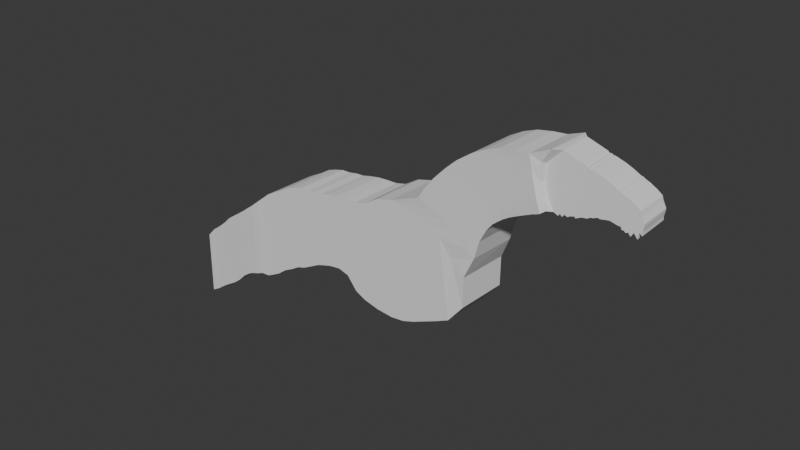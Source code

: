 # Source: dragon_v1.blend  (saved by Blender 4.2.66; exported with 4.5.12 LTS)
import bpy
from mathutils import Matrix  # noqa: F401  (used for matrix-valued properties, if any)

bpy.ops.wm.read_factory_settings(use_empty=True)
scene = bpy.context.scene
scene.name = 'Scene'

# ---- collections
col_collection = bpy.data.collections.new('Collection'); scene.collection.children.link(col_collection)

# ---- world
world_world = bpy.data.worlds.new('World'); scene.world = world_world
world_world.use_nodes = True; world_world.node_tree.nodes.clear()
_N = world_world.node_tree.nodes; _L = world_world.node_tree.links
n0 = _N.new('ShaderNodeOutputWorld'); n0.name = 'World Output'; n0.location = (300, 300)
n1 = _N.new('ShaderNodeBackground'); n1.name = 'Background'; n1.location = (10, 300)
n1.inputs[0].default_value = (0.05088, 0.05088, 0.05088, 1.0)
_L.new(n1.outputs[0], n0.inputs[0])
n0.is_active_output = True
world_world.color = (0.05088, 0.05088, 0.05088)
world_world.sun_shadow_jitter_overblur = 0.0

# ---- meshes
me_cube_003 = bpy.data.meshes.new('Cube.003')
me_cube_003.from_pydata([(-0.9809, -0.6105, -1.284), (-0.9929, -0.6093, -0.1465), (-0.9734, 0.5472, -1.284), (-0.9816, 0.5486, -0.1508), (0.6067, -0.7528, -0.5576), (0.3336, -0.7675, 2.91), (0.6608, 0.7428, -0.4658), (0.3873, 0.8004, 2.992), (-0.1366, 0.5806, -0.7391), (-0.2575, 0.5798, 1.803), (-0.1422, -0.577, -0.75), (-0.2682, -0.578, 1.803), (-0.5501, 0.5641, -1.008), (-0.6495, -0.5943, 0.8717), (-0.6386, 0.5635, 0.8695), (-0.5566, -0.5936, -1.013), (-1.033, -0.6119, -0.8392), (-1.023, 0.5459, -0.8412), (0.6843, 0.78, 1.222), (0.6287, -0.7797, 1.135), (-0.1131, -0.5744, 0.2295), (-0.1049, 0.5834, 0.2349), (-0.4704, 0.5687, -0.03842), (-0.4792, -0.5891, -0.0401), (-0.4001, 0.5738, 1.509), (-0.347, -0.5851, -0.7807), (-0.3409, 0.5726, -0.7724), (-0.411, -0.584, 1.51), (-0.2961, -0.5817, 0.09469), (-0.2877, 0.576, 0.09825), (-1.0, -0.61, -0.4145), (-0.9898, 0.5479, -0.4176), (0.6061, 0.7887, 2.263), (0.55, -0.7792, 2.176), (-0.1906, -0.5762, 1.016), (-0.1812, 0.5816, 1.019), (-0.5545, 0.5661, 0.4155), (-0.5644, -0.5917, 0.4158), (-0.3536, -0.5829, 0.8022), (-0.3439, 0.5749, 0.8035), (-0.7576, 0.5551, -1.574), (-0.801, -0.6008, 0.5051), (-0.7899, 0.5571, 0.5018), (-0.7646, -0.6026, -1.577), (-0.7468, 0.5574, -0.39), (-0.7559, -0.6004, -0.3898), (-0.7684, 0.5572, 0.05595), (-0.7785, -0.6006, 0.05766), (-0.7142, 0.5603, 0.6857), (-0.6893, -0.5995, -1.397), (-0.6086, 0.563, -0.2142), (-0.6614, 0.5617, 0.2357), (-0.6826, 0.5582, -1.393), (-0.7253, -0.5975, 0.6884), (-0.6176, -0.5947, -0.2149), (-0.6714, -0.5961, 0.2367), (-0.9178, 0.5492, -1.318), (-0.8768, -0.6041, 0.2719), (-0.8942, -0.6061, -0.6145), (-0.8855, -0.6051, -0.1713), (-0.8656, 0.5538, 0.2681), (-0.9251, -0.6085, -1.32), (-0.885, 0.5516, -0.6156), (-0.8753, 0.5527, -0.1737), (-0.9612, 0.5472, -1.492), (-0.9147, -0.6057, 0.1553), (-0.9634, -0.609, -0.7268), (-0.939, -0.6074, -0.2857), (-0.9034, 0.5521, 0.1513), (-0.9685, -0.6105, -1.493), (-0.9541, 0.5488, -0.7284), (-0.9288, 0.5504, -0.2886), (-0.7288, 0.5566, -1.348), (-0.7638, -0.5992, 0.5951), (-0.6879, -0.5976, -0.3039), (-0.7259, -0.5984, 0.1456), (-0.7527, 0.5586, 0.5922), (-0.7356, -0.6011, -1.352), (-0.6789, 0.5601, -0.3036), (-0.7158, 0.5594, 0.1443), (-0.8277, 0.5554, 0.385), (-0.8329, -0.605, -1.343), (-0.8159, 0.5545, -0.5028), (-0.8218, 0.555, -0.05889), (-0.8258, 0.5527, -1.341), (-0.8389, -0.6024, 0.3885), (-0.8251, -0.6033, -0.5021), (-0.832, -0.6028, -0.05681), (-0.8731, 0.5503, -1.69), (-0.8579, -0.6033, 0.3302), (-0.8597, -0.6047, -0.5583), (-0.8588, -0.604, -0.114), (-0.8467, 0.5546, 0.3266), (-0.8803, -0.6074, -1.692), (-0.8505, 0.5531, -0.5592), (-0.8486, 0.5538, -0.1163), (-0.684, 0.5616, 0.7871), (-0.6217, -0.5962, -1.088), (-0.5474, 0.5656, -0.1167), (-0.6157, 0.5636, 0.3352), (-0.6151, 0.5614, -1.083), (-0.695, -0.5962, 0.7896), (-0.5562, -0.5922, -0.1179), (-0.6256, -0.5942, 0.3358), (-0.6185, 0.5609, -1.242), (-0.7102, -0.5969, 0.739), (-0.5869, -0.5935, -0.1664), (-0.6485, -0.5952, 0.2863), (-0.6991, 0.561, 0.7364), (-0.6252, -0.5967, -1.247), (-0.578, 0.5643, -0.1655), (-0.6386, 0.5626, 0.2855), (-0.6566, 0.5595, -1.268), (-0.7177, -0.5972, 0.7137), (-0.6022, -0.5941, -0.1907), (-0.66, -0.5957, 0.2615), (-0.7067, 0.5606, 0.711), (-0.6633, -0.5981, -1.272), (-0.5933, 0.5637, -0.1898), (-0.65, 0.5621, 0.2606), (0.02888, 0.5919, 2.399), (0.322, -0.559, -0.8196), (0.3267, 0.5986, -0.8032), (0.01851, -0.5659, 2.397), (0.3457, -0.556, 0.5615), (0.3532, 0.6017, 0.5707), (0.2474, -0.5582, 1.645), (0.2564, 0.5996, 1.651), (0.08551, 0.5892, -0.7602), (-0.1248, -0.572, 2.1), (0.1163, -0.5652, 0.3955), (0.02839, -0.5672, 1.331), (-0.1143, 0.5859, 2.101), (0.08034, -0.5684, -0.7739), (0.1242, 0.5925, 0.4028), (0.03758, 0.5906, 1.335), (-1.008, 0.5462, -1.013), (0.6786, 0.7701, 0.2623), (0.6244, -0.7587, 0.1691), (-0.1323, -0.5763, -0.5514), (-0.1254, 0.5814, -0.5432), (-0.4998, 0.5664, -0.7655), (-0.5074, -0.5913, -0.7691), (-1.016, -0.6115, -1.012), (-0.3306, 0.5731, -0.6845), (-0.3379, -0.5846, -0.6904), (-0.7586, -0.6017, -1.155), (-0.7506, 0.556, -1.154), (-0.6537, -0.5974, -1.008), (-0.6459, 0.5604, -1.006), (-0.8897, 0.5505, -1.23), (-0.8979, -0.6072, -1.23), (-0.9532, 0.5481, -1.2), (-0.9615, -0.6097, -1.2), (-0.6934, 0.5584, -1.068), (-0.7013, -0.5993, -1.07), (-0.8188, -0.6041, -1.2), (-0.8107, 0.5536, -1.199), (-0.8593, 0.5517, -1.223), (-0.8675, -0.606, -1.224), (-0.5785, -0.5942, -0.8452), (-0.5707, 0.5635, -0.8422), (-0.5965, 0.5624, -0.9369), (-0.6042, -0.5953, -0.9397), (-0.6145, 0.5616, -0.9714), (-0.6223, -0.5961, -0.974), (0.3555, 0.6003, -0.4245), (0.3494, -0.5574, -0.4373), (0.101, 0.5902, -0.5134), (0.0945, -0.5675, -0.5239), (-0.4252, 0.5693, -0.7928), (-0.5393, -0.5895, 1.198), (-0.389, -0.5855, 0.02629), (-0.5284, 0.5683, 1.197), (-0.4315, -0.5884, -0.7997), (-0.3804, 0.5723, 0.02889), (-0.4508, 0.5704, 0.6066), (-0.4605, -0.5874, 0.6061), (-0.4165, 0.5697, -0.7256), (-0.4239, -0.588, -0.7303), (0.1721, 0.5979, 2.697), (0.4913, -0.5524, -0.7946), (0.5823, 0.6109, 0.7386), (0.4751, 0.6086, 1.967), (0.4956, 0.6052, -0.7755), (0.1619, -0.5599, 2.694), (0.5751, -0.5468, 0.7275), (0.4664, -0.5491, 1.96), (0.5462, -0.5495, -0.3089), (0.552, 0.6081, -0.2938), (0.2437, 0.6009, 2.846), (0.5717, -0.549, -0.6006), (0.6968, 0.6155, 0.8225), (0.5845, 0.6131, 2.125), (0.6502, 0.6121, -0.2285), (0.5757, 0.6086, -0.5802), (0.2335, -0.5569, 2.842), (0.6897, -0.5422, 0.8105), (0.5759, -0.5446, 2.117), (0.6446, -0.5456, -0.2447), (0.4286, 0.6025, -0.8223), (0.09018, -0.5629, 2.545), (0.4604, -0.5514, 0.6445), (0.3569, -0.5537, 1.803), (0.4478, -0.5535, -0.3731), (0.1005, 0.5949, 2.548), (0.4241, -0.5551, -0.84), (0.4678, 0.6063, 0.6546), (0.3658, 0.6041, 1.809), (0.4537, 0.6042, -0.3592), (0.1363, 0.5964, 2.622), (0.4534, -0.5537, -0.673), (0.525, 0.6086, 0.6966), (0.4205, 0.6064, 1.888), (0.5028, 0.6062, -0.3265), (0.4577, 0.6039, -0.6546), (0.126, -0.5614, 2.62), (0.5177, -0.5491, 0.686), (0.4117, -0.5514, 1.881), (0.497, -0.5515, -0.341), (0.3747, 0.6006, -0.6849), (0.05435, -0.5644, 2.471), (0.403, -0.5537, 0.603), (0.3022, -0.5559, 1.724), (0.3986, -0.5554, -0.4052), (0.06468, 0.5934, 2.473), (0.3701, -0.557, -0.702), (0.4105, 0.604, 0.6127), (0.3111, 0.6019, 1.73), (0.4046, 0.6022, -0.3919), (-0.04272, 0.5889, 2.25), (0.2154, -0.5631, -0.7599), (0.2387, 0.5971, 0.4867), (0.147, 0.5951, 1.493), (0.2203, 0.5945, -0.7449), (-0.05316, -0.569, 2.248), (0.231, -0.5606, 0.4785), (0.1379, -0.5627, 1.488), (0.2219, -0.5624, -0.4806), (0.2283, 0.5953, -0.469), (-0.006919, 0.5904, 2.324), (0.2679, -0.5611, -0.7588), (0.296, 0.5994, 0.5287), (0.2017, 0.5974, 1.572), (0.2919, 0.5978, -0.4468), (0.2728, 0.5966, -0.7431), (-0.01733, -0.5674, 2.323), (0.2883, -0.5583, 0.52), (0.1927, -0.5604, 1.567), (0.2857, -0.5599, -0.459), (0.1381, 0.5912, -0.8102), (-0.089, -0.5705, 2.174), (0.1737, -0.5629, 0.437), (0.08315, -0.5649, 1.41), (0.1582, -0.5649, -0.5023), (-0.07852, 0.5874, 2.175), (0.133, -0.5664, -0.8245), (0.1814, 0.5948, 0.4448), (0.09227, 0.5928, 1.414), (0.1646, 0.5927, -0.4912), (0.2465, 0.5955, -0.744), (-0.03525, -0.5682, 2.286), (0.2597, -0.5594, 0.4992), (0.1653, -0.5615, 1.527), (0.2538, -0.5612, -0.4698), (-0.02482, 0.5896, 2.287), (0.2417, -0.5621, -0.7594), (0.2673, 0.5983, 0.5077), (0.1743, 0.5962, 1.533), (0.2601, 0.5965, -0.4579), (-0.06062, 0.5881, 2.213), (0.1852, -0.5643, -0.7445), (0.2101, 0.596, 0.4658), (0.1196, 0.594, 1.454), (0.1964, 0.594, -0.4801), (0.1902, 0.5934, -0.7298), (-0.07108, -0.5697, 2.211), (0.2023, -0.5617, 0.4577), (0.1105, -0.5638, 1.449), (0.1901, -0.5637, -0.4915), (0.1894, 0.5932, -0.8368), (-0.08004, -0.5701, 2.193), (0.188, -0.5623, 0.4474), (0.09684, -0.5644, 1.429), (0.1741, -0.5643, -0.4969), (-0.06957, 0.5877, 2.194), (0.1844, -0.5645, -0.8513), (0.1957, 0.5954, 0.4553), (0.1059, 0.5934, 1.434), (0.1805, 0.5934, -0.4857), (-0.02808, 0.5848, -0.7902), (-0.1965, -0.575, 1.952), (0.001633, -0.5698, 0.3125), (-0.08111, -0.5717, 1.174), (-0.1859, 0.5828, 1.952), (-0.03348, -0.5729, -0.8025), (0.009632, 0.5879, 0.3189), (-0.07181, 0.5861, 1.177), (-0.01222, 0.5858, -0.5283), (-0.01892, -0.5719, -0.5377), (-0.1206, 0.5855, 2.022), (0.05423, -0.5694, -0.7727), (0.09643, 0.5914, 0.3561), (0.01241, 0.5895, 1.251), (0.07393, 0.5892, -0.5256), (0.05951, 0.5882, -0.7597), (-0.1311, -0.5723, 2.021), (0.08851, -0.5663, 0.3492), (0.003172, -0.5683, 1.247), (0.06732, -0.5685, -0.5356), (-0.05601, 0.5837, -0.7646), (-0.206, -0.5755, 1.877), (-0.02938, -0.5711, 0.271), (-0.1095, -0.5729, 1.095), (-0.0493, -0.5731, -0.5445), (-0.1954, 0.5823, 1.878), (-0.06153, -0.5739, -0.7763), (-0.02131, 0.5867, 0.2769), (-0.1002, 0.5849, 1.098), (-0.04251, 0.5846, -0.5358), (-0.08922, 0.5825, -0.7203), (-0.23, -0.5764, 1.872), (-0.06413, -0.5724, 0.2817), (-0.143, -0.5742, 1.087), (-0.08373, -0.5744, -0.5165), (-0.2194, 0.5814, 1.872), (-0.09479, -0.5752, -0.7316), (-0.05602, 0.5853, 0.2874), (-0.1336, 0.5835, 1.09), (-0.07689, 0.5833, -0.508), (-0.3288, 0.5768, 1.656), (-0.2339, -0.5808, -0.7044), (-0.1963, 0.5797, 0.1666), (-0.228, 0.5768, -0.6948), (-0.3396, -0.581, 1.656), (-0.2046, -0.5781, 0.1621), (-0.2721, -0.5795, 0.9093), (-0.2626, 0.5782, 0.9112), (-0.2351, -0.5805, -0.6209), (-0.228, 0.5772, -0.6138), (-0.2542, 0.5754, -0.7604), (-0.3753, -0.5825, 1.583), (-0.2504, -0.5799, 0.1284), (-0.3128, -0.5812, 0.8558), (-0.2865, -0.5825, -0.6556), (-0.3645, 0.5753, 1.582), (-0.2601, -0.5822, -0.7694), (-0.242, 0.5779, 0.1324), (-0.3032, 0.5766, 0.8573), (-0.2793, 0.5752, -0.6491), (5.027, 0.8015, -7.533), (4.578, 0.8062, -1.038), (4.943, -1.023, -7.567), (4.494, -1.018, -1.072), (4.734, 0.8091, -8.026), (4.237, 0.814, -0.673), (4.65, -1.015, -8.06), (4.154, -1.01, -0.7071), (4.408, 0.8172, -8.389), (3.903, 0.822, -0.639), (4.324, -1.007, -8.423), (3.819, -1.002, -0.6731), (4.123, 0.8242, -8.504), (3.618, 0.8291, -0.8357), (4.039, -1.0, -8.538), (3.534, -0.9919, -0.8697), (3.859, 0.8305, -8.414), (3.377, 0.8354, -1.342), (3.775, -0.9938, -8.448), (3.294, -0.9856, -1.376), (3.58, 0.837, -8.243), (3.133, 0.8418, -1.928), (3.497, -0.9873, -8.277), (3.049, -0.9792, -1.962), (3.29, 0.8438, -8.067), (2.913, 0.8477, -2.6), (3.206, -0.9805, -8.101), (2.829, -0.9733, -2.634), (3.018, 0.8502, -7.868), (2.75, 0.8094, -3.873), (2.922, -0.9705, -7.866), (2.664, -0.9631, -3.89), (2.66, 0.8013, -6.942), (2.533, 0.8216, -5.006), (2.574, -0.9243, -6.937), (2.449, -0.9335, -5.054), (5.213, 0.7966, -7.021), (4.808, 0.8007, -1.046), (5.129, -1.028, -7.055), (4.724, -1.024, -1.08), (5.362, 0.792, -6.019), (5.023, 0.7953, -0.8955), (5.278, -1.032, -6.054), (4.939, -1.029, -0.9296), (5.561, 0.7869, -5.649), (5.252, 0.7897, -0.7718), (5.478, -1.037, -5.683), (5.168, -1.035, -0.8059), (5.801, 0.781, -5.569), (5.482, 0.7841, -0.7375), (5.717, -1.043, -5.603), (5.398, -1.04, -0.7716), (5.982, 0.7767, -5.603), (5.649, 0.7801, -0.7412), (5.898, -1.048, -5.637), (5.565, -1.044, -0.7753), (6.14, 0.773, -5.652), (5.822, 0.7759, -0.6367), (6.056, -1.051, -5.686), (5.738, -1.048, -0.6708), (6.335, 0.7684, -5.822), (5.995, 0.7717, -0.6119), (6.251, -1.056, -5.856), (5.911, -1.053, -0.6461), (6.55, 0.7634, -6.008), (6.178, 0.7671, -0.4918), (6.466, -1.061, -6.042), (6.094, -1.057, -0.526), (6.727, 0.7592, -6.046), (6.374, 0.7625, -0.5045), (6.643, -1.065, -6.08), (6.29, -1.062, -0.5386), (6.929, 0.7546, -6.266), (6.561, 0.758, -0.5637), (6.845, -1.07, -6.3), (6.477, -1.066, -0.5978), (7.144, 0.7495, -6.449), (6.794, 0.7526, -0.8267), (7.061, -1.075, -6.483), (6.71, -1.072, -0.8608), (4.04, -0.9935, -8.538), (3.776, -0.9872, -8.448), (3.497, -0.9807, -8.277), (3.207, -0.9739, -8.101), (3.143, -0.8022, -0.2981), (3.237, 0.8707, -0.2826), (2.846, -0.8127, -1.008), (2.933, 0.8603, -0.9968), (2.637, -0.8194, -1.555), (2.734, 0.8534, -1.537), (2.462, -0.8309, -2.172), (2.556, 0.8468, -2.162), (2.251, -0.784, -3.154), (2.348, 0.8436, -3.132), (2.13, -0.7713, -3.71), (2.23, 0.8179, -3.695), (7.259, -1.079, -6.787), (7.343, 0.745, -6.753), (6.981, 0.7481, -0.988), (6.898, -1.076, -1.022), (7.426, -1.083, -6.938), (7.509, 0.7412, -6.904), (7.154, 0.7444, -1.146), (7.07, -1.08, -1.18), (7.599, -1.087, -7.062), (7.674, 0.7441, -7.033), (7.334, 0.7469, -1.444), (7.259, -1.084, -1.472), (7.754, -1.086, -6.957), (7.842, 0.7517, -6.92), (7.515, 0.7546, -1.746), (7.426, -1.083, -1.783), (7.926, -1.091, -7.055), (8.015, 0.7474, -7.018), (7.717, 0.7499, -2.083), (7.629, -1.088, -2.12), (2.944, -0.798, 0.3326), (3.039, 0.8748, 0.3481), (2.654, -0.8087, -0.3374), (2.742, 0.8643, -0.3263), (2.445, -0.8155, -0.8846), (2.543, 0.8573, -0.867), (2.27, -0.827, -1.502), (2.365, 0.8508, -1.492), (2.056, -0.7801, -2.327), (2.153, 0.8475, -2.305), (1.966, -0.7684, -2.643), (2.066, 0.8208, -2.628), (2.713, -0.7931, 0.9676), (2.807, 0.8798, 0.9831), (2.436, -0.8042, 0.3734), (2.524, 0.8688, 0.3845), (2.227, -0.8109, -0.1739), (2.325, 0.8618, -0.1562), (2.053, -0.8225, -0.7911), (2.147, 0.8553, -0.7807), (1.865, -0.7764, -1.525), (1.962, 0.8513, -1.503), (1.778, -0.7646, -1.895), (1.878, 0.8246, -1.879), (2.543, -0.7894, 1.341), (2.637, 0.8835, 1.356), (2.276, -0.8008, 0.7803), (2.364, 0.8723, 0.7914), (2.067, -0.8075, 0.233), (2.164, 0.8653, 0.2507), (1.892, -0.819, -0.3842), (1.986, 0.8587, -0.3739), (1.719, -0.7733, -1.09), (1.817, 0.8544, -1.067), (1.627, -0.7614, -1.48), (1.726, 0.8278, -1.465), (2.406, -0.7864, 1.639), (2.5, 0.8864, 1.654), (2.164, -0.7984, 1.077), (2.252, 0.8746, 1.088), (1.955, -0.8051, 0.5297), (2.053, 0.8677, 0.5474), (1.78, -0.8166, -0.08754), (1.875, 0.8611, -0.07721), (1.608, -0.7709, -0.793), (1.705, 0.8567, -0.7707), (1.51, -0.7588, -1.295), (1.61, 0.8304, -1.279), (2.281, -0.7837, 1.877), (2.375, 0.8892, 1.892), (2.05, -0.7959, 1.323), (2.138, 0.8771, 1.334), (1.841, -0.8026, 0.7753), (1.939, 0.8702, 0.793), (1.666, -0.8142, 0.1581), (1.761, 0.8636, 0.1685), (1.494, -0.7684, -0.5473), (1.591, 0.8592, -0.525), (1.394, -0.7562, -1.116), (1.493, 0.833, -1.1), (2.15, -0.7808, 2.12), (2.245, 0.8921, 2.135), (1.9, -0.7924, 1.479), (1.988, 0.8806, 1.49), (1.704, -0.7995, 0.8956), (1.802, 0.8733, 0.9133), (1.534, -0.8111, 0.2629), (1.628, 0.8667, 0.2732), (1.361, -0.7654, -0.4426), (1.458, 0.8623, -0.4203), (1.262, -0.7532, -0.9722), (1.362, 0.836, -0.9569), (1.968, -0.7756, 2.372), (2.063, 0.8972, 2.387), (1.76, -0.7884, 1.815), (1.848, 0.8846, 1.826), (1.559, -0.7953, 1.227), (1.657, 0.8775, 1.245), (1.382, -0.7925, 0.5812), (1.481, 0.8709, 0.5944), (1.219, -0.7612, -0.2084), (1.317, 0.8665, -0.1861), (1.123, -0.7489, -0.8635), (1.222, 0.8402, -0.8482), (1.819, -0.7713, 2.574), (1.914, 0.9015, 2.59), (1.611, -0.7841, 2.017), (1.699, 0.8889, 2.029), (1.41, -0.791, 1.43), (1.508, 0.8818, 1.448), (1.233, -0.7882, 0.7841), (1.332, 0.8752, 0.7973), (1.079, -0.7571, -0.01851), (1.177, 0.8706, 0.003733), (0.9859, -0.7448, -0.7666), (1.086, 0.8444, -0.7513), (1.538, -0.7638, 2.833), (1.632, 0.9091, 2.849), (1.388, -0.778, 2.293), (1.475, 0.895, 2.304), (1.228, -0.7858, 1.613), (1.326, 0.887, 1.63), (1.091, -0.7839, 0.9329), (1.189, 0.8795, 0.946), (0.9435, -0.7529, 0.07301), (1.041, 0.8748, 0.09525), (0.871, -0.7411, -0.693), (0.9707, 0.8481, -0.6777), (1.248, -0.756, 2.963), (1.342, 0.9169, 2.979), (1.187, -0.7724, 2.468), (1.275, 0.9007, 2.479), (1.077, -0.7813, 1.781), (1.175, 0.8914, 1.798), (0.9771, -0.7803, 1.043), (1.075, 0.8831, 1.056), (0.858, -0.75, 0.1793), (0.9555, 0.8777, 0.2016), (0.7838, -0.7381, -0.6333), (0.8835, 0.8511, -0.618), (0.9431, -0.7471, 2.916), (1.037, 0.9257, 2.931), (0.9043, -0.7641, 2.505), (0.9922, 0.9089, 2.516), (0.8356, -0.7741, 1.795), (0.9332, 0.8987, 1.812), (0.769, -0.7738, 1.022), (0.8673, 0.8896, 1.036), (0.7275, -0.7453, 0.1739), (0.825, 0.8823, 0.1961), (0.7086, -0.7348, -0.6139), (0.8083, 0.8543, -0.5986), (0.6719, -0.7486, 2.791), (0.763, 0.9244, 2.805), (0.6671, -0.769, 1.896), (0.7647, 0.9037, 1.913), (0.6684, -0.7704, 1.112), (0.7667, 0.893, 1.125), (0.6573, -0.7427, 0.2732), (0.7548, 0.885, 0.2955), (0.6421, -0.7322, -0.5699), (0.7417, 0.8569, -0.5546), (8.094, -1.11, -7.122), (8.183, 0.7275, -7.084), (7.886, 0.7303, -2.323), (7.797, -1.108, -2.36), (8.205, -1.124, -7.211), (8.294, 0.7136, -7.174), (8.018, 0.7154, -2.528), (7.93, -1.123, -2.566), (8.39, -1.146, -7.457), (8.479, 0.6918, -7.419), (8.208, 0.6934, -2.793), (8.119, -1.145, -2.83), (8.603, -1.171, -7.893), (8.692, 0.667, -7.856), (8.407, 0.669, -3.054), (8.318, -1.169, -3.092), (8.794, -1.194, -8.18), (8.882, 0.6438, -8.143), (8.591, 0.6461, -3.302), (8.502, -1.192, -3.339), (8.972, -1.216, -8.379), (9.061, 0.6219, -8.342), (8.752, 0.6254, -3.634), (8.663, -1.213, -3.671), (9.138, -1.235, -8.57), (9.227, 0.6029, -8.533), (8.93, 0.606, -3.945), (8.842, -1.232, -3.982), (9.281, -1.252, -8.762), (9.37, 0.5858, -8.725), (9.069, 0.5892, -4.155), (8.98, -1.249, -4.193), (9.417, -1.268, -8.959), (9.506, 0.57, -8.922), (9.204, 0.5734, -4.342), (9.115, -1.265, -4.38), (9.522, -1.273, -9.067), (9.611, 0.5645, -9.03), (9.318, 0.5677, -4.591), (9.23, -1.27, -4.628), (9.631, -1.286, -9.177), (9.72, 0.5518, -9.14), (9.431, 0.5551, -4.836), (9.342, -1.283, -4.873)], [], [(30, 1, 3, 31), (193, 190, 7, 32), (32, 7, 5, 33), (67, 65, 1, 30), (195, 6, 4, 191), (68, 3, 1, 65), (325, 9, 11, 321), (333, 8, 10, 331), (323, 321, 11, 34), (337, 330, 9, 35), (99, 96, 14, 36), (100, 12, 15, 97), (173, 14, 13, 171), (177, 171, 13, 37), (179, 172, 23, 142), (161, 98, 22, 141), (339, 332, 21, 140), (324, 322, 20, 139), (153, 66, 16, 143), (137, 18, 19, 138), (194, 192, 18, 137), (143, 16, 17, 136), (178, 175, 29, 144), (344, 342, 28, 145), (343, 341, 27, 38), (345, 24, 27, 341), (176, 173, 24, 39), (170, 26, 25, 174), (175, 176, 39, 29), (342, 343, 38, 28), (172, 177, 37, 23), (98, 99, 36, 22), (332, 337, 35, 21), (322, 323, 34, 20), (66, 67, 30, 16), (18, 32, 33, 19), (192, 193, 32, 18), (16, 30, 31, 17), (74, 75, 47, 45), (82, 83, 46, 44), (155, 74, 45, 146), (157, 82, 44, 147), (84, 40, 43, 81), (83, 80, 42, 46), (76, 42, 41, 73), (75, 73, 41, 47), (115, 113, 53, 55), (116, 48, 53, 113), (165, 114, 54, 148), (114, 115, 55, 54), (78, 79, 51, 50), (154, 78, 50, 149), (72, 52, 49, 77), (79, 76, 48, 51), (71, 68, 60, 63), (64, 56, 61, 69), (152, 70, 62, 150), (70, 71, 63, 62), (90, 91, 59, 58), (159, 90, 58, 151), (92, 60, 57, 89), (91, 89, 57, 59), (17, 31, 71, 70), (136, 17, 70, 152), (2, 64, 69, 0), (31, 3, 68, 71), (58, 59, 67, 66), (151, 58, 66, 153), (60, 68, 65, 57), (59, 57, 65, 67), (46, 42, 76, 79), (40, 72, 77, 43), (147, 44, 78, 154), (44, 46, 79, 78), (55, 53, 73, 75), (48, 76, 73, 53), (148, 54, 74, 155), (54, 55, 75, 74), (47, 41, 85, 87), (42, 80, 85, 41), (146, 45, 86, 156), (45, 47, 87, 86), (95, 92, 80, 83), (88, 84, 81, 93), (158, 94, 82, 157), (94, 95, 83, 82), (62, 63, 95, 94), (150, 62, 94, 158), (56, 88, 93, 61), (63, 60, 92, 95), (87, 85, 89, 91), (80, 92, 89, 85), (156, 86, 90, 159), (86, 87, 91, 90), (23, 37, 103, 102), (142, 23, 102, 160), (14, 96, 101, 13), (37, 13, 101, 103), (110, 111, 99, 98), (162, 110, 98, 161), (104, 100, 97, 109), (111, 108, 96, 99), (119, 116, 108, 111), (112, 104, 109, 117), (164, 118, 110, 162), (118, 119, 111, 110), (102, 103, 107, 106), (160, 102, 106, 163), (96, 108, 105, 101), (103, 101, 105, 107), (50, 51, 119, 118), (149, 50, 118, 164), (52, 112, 117, 49), (51, 48, 116, 119), (106, 107, 115, 114), (163, 106, 114, 165), (108, 116, 113, 105), (107, 105, 113, 115), (242, 243, 127, 125), (222, 223, 126, 124), (244, 242, 125, 166), (224, 222, 124, 167), (223, 221, 123, 126), (225, 120, 123, 221), (245, 122, 121, 241), (243, 240, 120, 127), (303, 300, 132, 135), (305, 128, 133, 301), (304, 302, 134, 168), (302, 303, 135, 134), (252, 253, 131, 130), (254, 252, 130, 169), (253, 251, 129, 131), (255, 132, 129, 251), (256, 254, 169, 133), (305, 304, 168, 128), (226, 224, 167, 121), (245, 244, 166, 122), (109, 163, 165, 117), (52, 149, 164, 112), (97, 160, 163, 109), (112, 164, 162, 104), (104, 162, 161, 100), (15, 142, 160, 97), (81, 156, 159, 93), (56, 150, 158, 88), (88, 158, 157, 84), (43, 146, 156, 81), (49, 148, 155, 77), (40, 147, 154, 72), (61, 151, 153, 69), (2, 136, 152, 64), (93, 159, 151, 61), (64, 152, 150, 56), (72, 154, 149, 52), (117, 165, 148, 49), (84, 157, 147, 40), (77, 155, 146, 43), (346, 344, 145, 25), (170, 178, 144, 26), (0, 143, 136, 2), (195, 194, 137, 6), (6, 137, 138, 4), (69, 153, 143, 0), (326, 324, 139, 10), (333, 339, 140, 8), (100, 161, 141, 12), (174, 179, 142, 15), (25, 145, 179, 174), (12, 141, 178, 170), (28, 38, 177, 172), (22, 36, 176, 175), (12, 170, 174, 15), (36, 14, 173, 176), (141, 22, 175, 178), (145, 28, 172, 179), (38, 27, 171, 177), (24, 173, 171, 27), (215, 214, 189, 184), (191, 199, 188, 181), (190, 180, 185, 196), (198, 196, 185, 187), (199, 197, 186, 188), (197, 198, 187, 186), (212, 213, 183, 182), (214, 212, 182, 189), (215, 184, 181, 211), (213, 210, 180, 183), (19, 33, 198, 197), (138, 19, 197, 199), (33, 5, 196, 198), (7, 190, 196, 5), (4, 138, 199, 191), (184, 189, 194, 195), (182, 183, 193, 192), (189, 182, 192, 194), (184, 195, 191, 181), (183, 180, 190, 193), (228, 225, 205, 208), (220, 200, 206, 226), (229, 227, 207, 209), (227, 228, 208, 207), (220, 229, 209, 200), (211, 219, 204, 206), (210, 205, 201, 216), (218, 216, 201, 203), (219, 217, 202, 204), (217, 218, 203, 202), (186, 187, 218, 217), (188, 186, 217, 219), (187, 185, 216, 218), (180, 210, 216, 185), (181, 188, 219, 211), (208, 205, 210, 213), (200, 215, 211, 206), (209, 207, 212, 214), (207, 208, 213, 212), (200, 209, 214, 215), (122, 166, 229, 220), (125, 127, 228, 227), (166, 125, 227, 229), (122, 220, 226, 121), (127, 120, 225, 228), (206, 204, 224, 226), (205, 225, 221, 201), (203, 201, 221, 223), (204, 202, 222, 224), (202, 203, 223, 222), (275, 274, 239, 234), (266, 264, 238, 231), (265, 230, 235, 261), (263, 261, 235, 237), (264, 262, 236, 238), (262, 263, 237, 236), (273, 270, 230, 233), (275, 234, 231, 271), (274, 272, 232, 239), (272, 273, 233, 232), (124, 126, 248, 247), (167, 124, 247, 249), (126, 123, 246, 248), (120, 240, 246, 123), (121, 167, 249, 241), (260, 269, 244, 245), (268, 265, 240, 243), (260, 245, 241, 266), (269, 267, 242, 244), (267, 268, 243, 242), (134, 135, 258, 257), (168, 134, 257, 259), (128, 250, 256, 133), (135, 132, 255, 258), (128, 168, 259, 250), (286, 284, 254, 256), (285, 255, 251, 281), (283, 281, 251, 253), (284, 282, 252, 254), (282, 283, 253, 252), (232, 233, 268, 267), (239, 232, 267, 269), (234, 260, 266, 231), (233, 230, 265, 268), (234, 239, 269, 260), (247, 248, 263, 262), (249, 247, 262, 264), (248, 246, 261, 263), (240, 265, 261, 246), (241, 249, 264, 266), (236, 237, 278, 277), (238, 236, 277, 279), (237, 235, 276, 278), (230, 270, 276, 235), (231, 238, 279, 271), (287, 288, 273, 272), (289, 287, 272, 274), (280, 275, 271, 286), (288, 285, 270, 273), (280, 289, 274, 275), (250, 259, 289, 280), (258, 255, 285, 288), (250, 280, 286, 256), (259, 257, 287, 289), (257, 258, 288, 287), (277, 278, 283, 282), (279, 277, 282, 284), (278, 276, 281, 283), (270, 285, 281, 276), (271, 279, 284, 286), (301, 309, 299, 295), (310, 319, 298, 290), (317, 318, 297, 296), (319, 317, 296, 298), (310, 290, 295, 316), (318, 315, 294, 297), (307, 308, 293, 292), (309, 307, 292, 299), (308, 306, 291, 293), (300, 294, 291, 306), (132, 300, 306, 129), (131, 129, 306, 308), (169, 130, 307, 309), (130, 131, 308, 307), (133, 169, 309, 301), (290, 298, 304, 305), (296, 297, 303, 302), (298, 296, 302, 304), (290, 305, 301, 295), (297, 294, 300, 303), (328, 325, 315, 318), (320, 310, 316, 326), (329, 327, 317, 319), (327, 328, 318, 317), (320, 329, 319, 310), (295, 299, 314, 316), (292, 293, 313, 312), (299, 292, 312, 314), (293, 291, 311, 313), (294, 315, 311, 291), (8, 140, 329, 320), (21, 35, 328, 327), (140, 21, 327, 329), (8, 320, 326, 10), (35, 9, 325, 328), (316, 314, 324, 326), (312, 313, 323, 322), (314, 312, 322, 324), (313, 311, 321, 323), (315, 325, 321, 311), (340, 349, 339, 333), (10, 139, 338, 331), (347, 348, 337, 332), (20, 34, 336, 335), (9, 330, 334, 11), (34, 11, 334, 336), (139, 20, 335, 338), (349, 347, 332, 339), (348, 345, 330, 337), (340, 333, 331, 346), (26, 340, 346, 25), (39, 24, 345, 348), (144, 29, 347, 349), (29, 39, 348, 347), (26, 144, 349, 340), (331, 338, 344, 346), (335, 336, 343, 342), (330, 345, 341, 334), (336, 334, 341, 343), (338, 335, 342, 344), (353, 352, 388, 389), (352, 353, 357, 356), (354, 356, 360, 358), (354, 355, 351, 350), (352, 356, 354, 350), (357, 353, 351, 355), (373, 369, 436, 438), (357, 355, 359, 361), (356, 357, 361, 360), (355, 354, 358, 359), (363, 362, 366, 367), (360, 361, 365, 364), (359, 358, 362, 363), (358, 360, 364, 362), (371, 375, 441, 439), (362, 364, 368, 366), (363, 367, 437, 435), (367, 371, 439, 437), (368, 364, 430, 431), (367, 366, 370, 371), (366, 368, 372, 370), (375, 374, 378, 379), (364, 365, 430), (371, 370, 374, 375), (370, 372, 376, 374), (383, 385, 444, 445), (374, 376, 380, 378), (365, 361, 434), (376, 372, 432, 433), (384, 385, 383, 382), (379, 378, 382, 383), (378, 380, 384, 382), (389, 388, 392, 393), (350, 351, 387, 386), (351, 353, 389, 387), (352, 350, 386, 388), (391, 393, 397, 395), (386, 387, 391, 390), (387, 389, 393, 391), (388, 386, 390, 392), (397, 396, 400, 401), (392, 390, 394, 396), (393, 392, 396, 397), (390, 391, 395, 394), (399, 401, 405, 403), (394, 395, 399, 398), (395, 397, 401, 399), (396, 394, 398, 400), (405, 404, 408, 409), (400, 398, 402, 404), (401, 400, 404, 405), (398, 399, 403, 402), (406, 407, 411, 410), (402, 403, 407, 406), (403, 405, 409, 407), (404, 402, 406, 408), (411, 413, 417, 415), (407, 409, 413, 411), (408, 406, 410, 412), (409, 408, 412, 413), (417, 416, 420, 421), (412, 410, 414, 416), (413, 412, 416, 417), (410, 411, 415, 414), (419, 421, 425, 423), (414, 415, 419, 418), (415, 417, 421, 419), (416, 414, 418, 420), (423, 425, 429, 427), (420, 418, 422, 424), (421, 420, 424, 425), (418, 419, 423, 422), (427, 429, 449, 448), (424, 422, 426, 428), (425, 424, 428, 429), (422, 423, 427, 426), (430, 365, 369, 431), (431, 369, 373, 432), (432, 373, 377, 433), (433, 377, 381, 380), (380, 381, 385, 384), (380, 376, 433), (372, 368, 431, 432), (437, 439, 471, 469), (444, 442, 474, 476), (439, 441, 473, 471), (436, 434, 466, 468), (441, 443, 475, 473), (377, 373, 438, 440), (379, 383, 445, 443), (375, 379, 443, 441), (369, 365, 434, 436), (385, 381, 442, 444), (361, 359, 435, 434), (381, 377, 440, 442), (359, 363, 435), (448, 449, 453, 452), (428, 426, 447, 446), (429, 428, 446, 449), (426, 427, 448, 447), (452, 453, 457, 456), (446, 447, 451, 450), (449, 446, 450, 453), (447, 448, 452, 451), (457, 454, 458, 461), (450, 451, 455, 454), (453, 450, 454, 457), (451, 452, 456, 455), (460, 461, 465, 464), (455, 456, 460, 459), (456, 457, 461, 460), (454, 455, 459, 458), (464, 465, 611, 610), (458, 459, 463, 462), (461, 458, 462, 465), (459, 460, 464, 463), (476, 474, 486, 488), (471, 473, 485, 483), (466, 467, 479, 478), (473, 475, 487, 485), (475, 477, 489, 487), (442, 440, 472, 474), (440, 438, 470, 472), (438, 436, 468, 470), (445, 444, 476, 477), (435, 437, 469, 467), (434, 435, 467, 466), (443, 445, 477, 475), (486, 484, 496, 498), (481, 483, 495, 493), (488, 486, 498, 500), (483, 485, 497, 495), (478, 479, 491, 490), (469, 471, 483, 481), (474, 472, 484, 486), (472, 470, 482, 484), (468, 466, 478, 480), (470, 468, 480, 482), (477, 476, 488, 489), (467, 469, 481, 479), (492, 490, 502, 504), (496, 494, 506, 508), (498, 496, 508, 510), (493, 495, 507, 505), (500, 498, 510, 512), (484, 482, 494, 496), (480, 478, 490, 492), (482, 480, 492, 494), (489, 488, 500, 501), (479, 481, 493, 491), (487, 489, 501, 499), (485, 487, 499, 497), (512, 510, 522, 524), (507, 509, 521, 519), (502, 503, 515, 514), (509, 511, 523, 521), (511, 513, 525, 523), (494, 492, 504, 506), (501, 500, 512, 513), (491, 493, 505, 503), (499, 501, 513, 511), (497, 499, 511, 509), (490, 491, 503, 502), (495, 497, 509, 507), (520, 518, 530, 532), (522, 520, 532, 534), (517, 519, 531, 529), (524, 522, 534, 536), (519, 521, 533, 531), (505, 507, 519, 517), (510, 508, 520, 522), (508, 506, 518, 520), (504, 502, 514, 516), (506, 504, 516, 518), (513, 512, 524, 525), (503, 505, 517, 515), (526, 527, 539, 538), (533, 535, 547, 545), (535, 537, 549, 547), (527, 529, 541, 539), (537, 536, 548, 549), (516, 514, 526, 528), (518, 516, 528, 530), (525, 524, 536, 537), (515, 517, 529, 527), (523, 525, 537, 535), (521, 523, 535, 533), (514, 515, 527, 526), (549, 548, 560, 561), (542, 540, 552, 554), (540, 538, 550, 552), (544, 542, 554, 556), (546, 544, 556, 558), (531, 533, 545, 543), (536, 534, 546, 548), (529, 531, 543, 541), (534, 532, 544, 546), (532, 530, 542, 544), (528, 526, 538, 540), (530, 528, 540, 542), (554, 552, 564, 566), (552, 550, 562, 564), (556, 554, 566, 568), (558, 556, 568, 570), (553, 555, 567, 565), (539, 541, 553, 551), (547, 549, 561, 559), (545, 547, 559, 557), (538, 539, 551, 550), (543, 545, 557, 555), (548, 546, 558, 560), (541, 543, 555, 553), (563, 565, 577, 575), (573, 572, 584, 585), (566, 564, 576, 578), (564, 562, 574, 576), (568, 566, 578, 580), (561, 560, 572, 573), (551, 553, 565, 563), (559, 561, 573, 571), (557, 559, 571, 569), (550, 551, 563, 562), (555, 557, 569, 567), (560, 558, 570, 572), (581, 583, 595, 593), (583, 585, 597, 595), (575, 577, 589, 587), (585, 584, 596, 597), (578, 576, 588, 590), (571, 573, 585, 583), (569, 571, 583, 581), (562, 563, 575, 574), (567, 569, 581, 579), (572, 570, 582, 584), (565, 567, 579, 577), (570, 568, 580, 582), (595, 597, 607, 605), (587, 589, 599), (597, 596, 606, 607), (590, 588, 598, 600), (588, 586, 598), (574, 575, 587, 586), (579, 581, 593, 591), (584, 582, 594, 596), (577, 579, 591, 589), (582, 580, 592, 594), (580, 578, 590, 592), (576, 574, 586, 588), (601, 603, 18, 32), (600, 598, 5, 33), (603, 605, 137, 18), (598, 599, 7, 5), (593, 595, 605, 603), (586, 587, 599, 598), (591, 593, 603, 601), (596, 594, 604, 606), (589, 591, 601, 599), (594, 592, 602, 604), (592, 590, 600, 602), (606, 604, 138, 4), (604, 602, 19, 138), (602, 600, 33, 19), (599, 601, 32, 7), (607, 606, 4, 6), (605, 607, 6, 137), (608, 609, 613, 612), (462, 463, 609, 608), (465, 462, 608, 611), (463, 464, 610, 609), (615, 612, 616, 619), (611, 608, 612, 615), (609, 610, 614, 613), (610, 611, 615, 614), (618, 619, 623, 622), (613, 614, 618, 617), (614, 615, 619, 618), (612, 613, 617, 616), (623, 620, 624, 627), (616, 617, 621, 620), (619, 616, 620, 623), (617, 618, 622, 621), (625, 626, 630, 629), (621, 622, 626, 625), (622, 623, 627, 626), (620, 621, 625, 624), (630, 631, 635, 634), (626, 627, 631, 630), (624, 625, 629, 628), (627, 624, 628, 631), (635, 632, 636, 639), (628, 629, 633, 632), (631, 628, 632, 635), (629, 630, 634, 633), (638, 639, 643, 642), (633, 634, 638, 637), (634, 635, 639, 638), (632, 633, 637, 636), (642, 643, 647, 646), (636, 637, 641, 640), (639, 636, 640, 643), (637, 638, 642, 641), (647, 644, 648, 651), (640, 641, 645, 644), (643, 640, 644, 647), (641, 642, 646, 645), (649, 650, 651, 648), (645, 646, 650, 649), (646, 647, 651, 650), (644, 645, 649, 648)])
_uv = me_cube_003.uv_layers.new(name='UVMap')
_uv.uv.foreach_set('vector', [0.5625, 0.0, 0.625, 0.0, 0.625, 0.25, 0.5625, 0.25, 0.5625, 0.4844, 0.625, 0.4844, 0.625, 0.5, 0.5625, 0.5, 0.5625, 0.5, 0.625, 0.5, 0.625, 0.75, 0.5625, 0.75, 0.5625, 0.9922, 0.625, 0.9922, 0.625, 1.0, 0.5625, 1.0, 0.3594, 0.5, 0.375, 0.5, 0.375, 0.75, 0.3594, 0.75, 0.8672, 0.5, 0.875, 0.5, 0.875, 0.75, 0.8672, 0.75, 0.7463, 0.5, 0.7502, 0.5, 0.7502, 0.75, 0.7463, 0.75, 0.2342, 0.5, 0.2498, 0.5, 0.2498, 0.75, 0.2342, 0.75, 0.5625, 0.8713, 0.625, 0.8713, 0.625, 0.8752, 0.5625, 0.8752, 0.5625, 0.3592, 0.625, 0.3592, 0.625, 0.3748, 0.5625, 0.3748, 0.5625, 0.3045, 0.625, 0.3045, 0.625, 0.3124, 0.5625, 0.3124, 0.1795, 0.5, 0.1874, 0.5, 0.1874, 0.75, 0.1795, 0.75, 0.7972, 0.5, 0.8126, 0.5, 0.8126, 0.75, 0.7972, 0.75, 0.5625, 0.9222, 0.625, 0.9222, 0.625, 0.9376, 0.5625, 0.9376, 0.4375, 0.9222, 0.5, 0.9222, 0.5, 0.9376, 0.4375, 0.9376, 0.4375, 0.3045, 0.5, 0.3045, 0.5, 0.3124, 0.4375, 0.3124, 0.4375, 0.3592, 0.5, 0.3592, 0.5, 0.3748, 0.4375, 0.3748, 0.4375, 0.8713, 0.5, 0.8713, 0.5, 0.8752, 0.4375, 0.8752, 0.4375, 0.9922, 0.5, 0.9922, 0.5, 1.0, 0.4375, 1.0, 0.4375, 0.5, 0.5, 0.5, 0.5, 0.75, 0.4375, 0.75, 0.4375, 0.4844, 0.5, 0.4844, 0.5, 0.5, 0.4375, 0.5, 0.4375, 0.0, 0.5, 0.0, 0.5, 0.25, 0.4375, 0.25, 0.4375, 0.3278, 0.5, 0.3278, 0.5, 0.3436, 0.4375, 0.3436, 0.4375, 0.8986, 0.5, 0.8986, 0.5, 0.9064, 0.4375, 0.9064, 0.5625, 0.8986, 0.625, 0.8986, 0.625, 0.9064, 0.5625, 0.9064, 0.7736, 0.5, 0.7814, 0.5, 0.7814, 0.75, 0.7736, 0.75, 0.5625, 0.3278, 0.625, 0.3278, 0.625, 0.3436, 0.5625, 0.3436, 0.2028, 0.5, 0.2186, 0.5, 0.2186, 0.75, 0.2028, 0.75, 0.5, 0.3278, 0.5625, 0.3278, 0.5625, 0.3436, 0.5, 0.3436, 0.5, 0.8986, 0.5625, 0.8986, 0.5625, 0.9064, 0.5, 0.9064, 0.5, 0.9222, 0.5625, 0.9222, 0.5625, 0.9376, 0.5, 0.9376, 0.5, 0.3045, 0.5625, 0.3045, 0.5625, 0.3124, 0.5, 0.3124, 0.5, 0.3592, 0.5625, 0.3592, 0.5625, 0.3748, 0.5, 0.3748, 0.5, 0.8713, 0.5625, 0.8713, 0.5625, 0.8752, 0.5, 0.8752, 0.5, 0.9922, 0.5625, 0.9922, 0.5625, 1.0, 0.5, 1.0, 0.5, 0.5, 0.5625, 0.5, 0.5625, 0.75, 0.5, 0.75, 0.5, 0.4844, 0.5625, 0.4844, 0.5625, 0.5, 0.5, 0.5, 0.5, 0.0, 0.5625, 0.0, 0.5625, 0.25, 0.5, 0.25, 0.5, 0.9611, 0.5625, 0.9611, 0.5625, 0.9688, 0.5, 0.9688, 0.5, 0.2734, 0.5625, 0.2734, 0.5625, 0.2812, 0.5, 0.2812, 0.4375, 0.9611, 0.5, 0.9611, 0.5, 0.9688, 0.4375, 0.9688, 0.4375, 0.2734, 0.5, 0.2734, 0.5, 0.2812, 0.4375, 0.2812, 0.1484, 0.5, 0.1562, 0.5, 0.1562, 0.75, 0.1484, 0.75, 0.5625, 0.2734, 0.625, 0.2734, 0.625, 0.2812, 0.5625, 0.2812, 0.8361, 0.5, 0.8438, 0.5, 0.8438, 0.75, 0.8361, 0.75, 0.5625, 0.9611, 0.625, 0.9611, 0.625, 0.9688, 0.5625, 0.9688, 0.5625, 0.9513, 0.625, 0.9513, 0.625, 0.9532, 0.5625, 0.9532, 0.8263, 0.5, 0.8282, 0.5, 0.8282, 0.75, 0.8263, 0.75, 0.4375, 0.9513, 0.5, 0.9513, 0.5, 0.9532, 0.4375, 0.9532, 0.5, 0.9513, 0.5625, 0.9513, 0.5625, 0.9532, 0.5, 0.9532, 0.5, 0.2889, 0.5625, 0.2889, 0.5625, 0.2968, 0.5, 0.2968, 0.4375, 0.2889, 0.5, 0.2889, 0.5, 0.2968, 0.4375, 0.2968, 0.1639, 0.5, 0.1718, 0.5, 0.1718, 0.75, 0.1639, 0.75, 0.5625, 0.2889, 0.625, 0.2889, 0.625, 0.2968, 0.5625, 0.2968, 0.5625, 0.2578, 0.625, 0.2578, 0.625, 0.2656, 0.5625, 0.2656, 0.1328, 0.5, 0.1406, 0.5, 0.1406, 0.75, 0.1328, 0.75, 0.4375, 0.2578, 0.5, 0.2578, 0.5, 0.2656, 0.4375, 0.2656, 0.5, 0.2578, 0.5625, 0.2578, 0.5625, 0.2656, 0.5, 0.2656, 0.5, 0.9805, 0.5625, 0.9805, 0.5625, 0.9844, 0.5, 0.9844, 0.4375, 0.9805, 0.5, 0.9805, 0.5, 0.9844, 0.4375, 0.9844, 0.8555, 0.5, 0.8594, 0.5, 0.8594, 0.75, 0.8555, 0.75, 0.5625, 0.9805, 0.625, 0.9805, 0.625, 0.9844, 0.5625, 0.9844, 0.5, 0.25, 0.5625, 0.25, 0.5625, 0.2578, 0.5, 0.2578, 0.4375, 0.25, 0.5, 0.25, 0.5, 0.2578, 0.4375, 0.2578, 0.125, 0.5, 0.1328, 0.5, 0.1328, 0.75, 0.125, 0.75, 0.5625, 0.25, 0.625, 0.25, 0.625, 0.2578, 0.5625, 0.2578, 0.5, 0.9844, 0.5625, 0.9844, 0.5625, 0.9922, 0.5, 0.9922, 0.4375, 0.9844, 0.5, 0.9844, 0.5, 0.9922, 0.4375, 0.9922, 0.8594, 0.5, 0.8672, 0.5, 0.8672, 0.75, 0.8594, 0.75, 0.5625, 0.9844, 0.625, 0.9844, 0.625, 0.9922, 0.5625, 0.9922, 0.5625, 0.2812, 0.625, 0.2812, 0.625, 0.2889, 0.5625, 0.2889, 0.1562, 0.5, 0.1639, 0.5, 0.1639, 0.75, 0.1562, 0.75, 0.4375, 0.2812, 0.5, 0.2812, 0.5, 0.2889, 0.4375, 0.2889, 0.5, 0.2812, 0.5625, 0.2812, 0.5625, 0.2889, 0.5, 0.2889, 0.5625, 0.9532, 0.625, 0.9532, 0.625, 0.9611, 0.5625, 0.9611, 0.8282, 0.5, 0.8361, 0.5, 0.8361, 0.75, 0.8282, 0.75, 0.4375, 0.9532, 0.5, 0.9532, 0.5, 0.9611, 0.4375, 0.9611, 0.5, 0.9532, 0.5625, 0.9532, 0.5625, 0.9611, 0.5, 0.9611, 0.5625, 0.9688, 0.625, 0.9688, 0.625, 0.9766, 0.5625, 0.9766, 0.8438, 0.5, 0.8516, 0.5, 0.8516, 0.75, 0.8438, 0.75, 0.4375, 0.9688, 0.5, 0.9688, 0.5, 0.9766, 0.4375, 0.9766, 0.5, 0.9688, 0.5625, 0.9688, 0.5625, 0.9766, 0.5, 0.9766, 0.5625, 0.2695, 0.625, 0.2695, 0.625, 0.2734, 0.5625, 0.2734, 0.1445, 0.5, 0.1484, 0.5, 0.1484, 0.75, 0.1445, 0.75, 0.4375, 0.2695, 0.5, 0.2695, 0.5, 0.2734, 0.4375, 0.2734, 0.5, 0.2695, 0.5625, 0.2695, 0.5625, 0.2734, 0.5, 0.2734, 0.5, 0.2656, 0.5625, 0.2656, 0.5625, 0.2695, 0.5, 0.2695, 0.4375, 0.2656, 0.5, 0.2656, 0.5, 0.2695, 0.4375, 0.2695, 0.1406, 0.5, 0.1445, 0.5, 0.1445, 0.75, 0.1406, 0.75, 0.5625, 0.2656, 0.625, 0.2656, 0.625, 0.2695, 0.5625, 0.2695, 0.5625, 0.9766, 0.625, 0.9766, 0.625, 0.9805, 0.5625, 0.9805, 0.8516, 0.5, 0.8555, 0.5, 0.8555, 0.75, 0.8516, 0.75, 0.4375, 0.9766, 0.5, 0.9766, 0.5, 0.9805, 0.4375, 0.9805, 0.5, 0.9766, 0.5625, 0.9766, 0.5625, 0.9805, 0.5, 0.9805, 0.5, 0.9376, 0.5625, 0.9376, 0.5625, 0.9455, 0.5, 0.9455, 0.4375, 0.9376, 0.5, 0.9376, 0.5, 0.9455, 0.4375, 0.9455, 0.8126, 0.5, 0.8205, 0.5, 0.8205, 0.75, 0.8126, 0.75, 0.5625, 0.9376, 0.625, 0.9376, 0.625, 0.9455, 0.5625, 0.9455, 0.5, 0.3007, 0.5625, 0.3007, 0.5625, 0.3045, 0.5, 0.3045, 0.4375, 0.3007, 0.5, 0.3007, 0.5, 0.3045, 0.4375, 0.3045, 0.1757, 0.5, 0.1795, 0.5, 0.1795, 0.75, 0.1757, 0.75, 0.5625, 0.3007, 0.625, 0.3007, 0.625, 0.3045, 0.5625, 0.3045, 0.5625, 0.2987, 0.625, 0.2987, 0.625, 0.3007, 0.5625, 0.3007, 0.1737, 0.5, 0.1757, 0.5, 0.1757, 0.75, 0.1737, 0.75, 0.4375, 0.2987, 0.5, 0.2987, 0.5, 0.3007, 0.4375, 0.3007, 0.5, 0.2987, 0.5625, 0.2987, 0.5625, 0.3007, 0.5, 0.3007, 0.5, 0.9455, 0.5625, 0.9455, 0.5625, 0.9493, 0.5, 0.9493, 0.4375, 0.9455, 0.5, 0.9455, 0.5, 0.9493, 0.4375, 0.9493, 0.8205, 0.5, 0.8243, 0.5, 0.8243, 0.75, 0.8205, 0.75, 0.5625, 0.9455, 0.625, 0.9455, 0.625, 0.9493, 0.5625, 0.9493, 0.5, 0.2968, 0.5625, 0.2968, 0.5625, 0.2987, 0.5, 0.2987, 0.4375, 0.2968, 0.5, 0.2968, 0.5, 0.2987, 0.4375, 0.2987, 0.1718, 0.5, 0.1737, 0.5, 0.1737, 0.75, 0.1718, 0.75, 0.5625, 0.2968, 0.625, 0.2968, 0.625, 0.2987, 0.5625, 0.2987, 0.5, 0.9493, 0.5625, 0.9493, 0.5625, 0.9513, 0.5, 0.9513, 0.4375, 0.9493, 0.5, 0.9493, 0.5, 0.9513, 0.4375, 0.9513, 0.8243, 0.5, 0.8263, 0.5, 0.8263, 0.75, 0.8243, 0.75, 0.5625, 0.9493, 0.625, 0.9493, 0.625, 0.9513, 0.5625, 0.9513, 0.5, 0.4296, 0.5625, 0.4296, 0.5625, 0.4374, 0.5, 0.4374, 0.5, 0.8048, 0.5625, 0.8048, 0.5625, 0.8126, 0.5, 0.8126, 0.4375, 0.4296, 0.5, 0.4296, 0.5, 0.4374, 0.4375, 0.4374, 0.4375, 0.8048, 0.5, 0.8048, 0.5, 0.8126, 0.4375, 0.8126, 0.5625, 0.8048, 0.625, 0.8048, 0.625, 0.8126, 0.5625, 0.8126, 0.6798, 0.5, 0.6876, 0.5, 0.6876, 0.75, 0.6798, 0.75, 0.3046, 0.5, 0.3124, 0.5, 0.3124, 0.75, 0.3046, 0.75, 0.5625, 0.4296, 0.625, 0.4296, 0.625, 0.4374, 0.5625, 0.4374, 0.5625, 0.3983, 0.625, 0.3983, 0.625, 0.4061, 0.5625, 0.4061, 0.2733, 0.5, 0.2811, 0.5, 0.2811, 0.75, 0.2733, 0.75, 0.4375, 0.3983, 0.5, 0.3983, 0.5, 0.4061, 0.4375, 0.4061, 0.5, 0.3983, 0.5625, 0.3983, 0.5625, 0.4061, 0.5, 0.4061, 0.5, 0.8361, 0.5625, 0.8361, 0.5625, 0.8439, 0.5, 0.8439, 0.4375, 0.8361, 0.5, 0.8361, 0.5, 0.8439, 0.4375, 0.8439, 0.5625, 0.8361, 0.625, 0.8361, 0.625, 0.8439, 0.5625, 0.8439, 0.7111, 0.5, 0.7189, 0.5, 0.7189, 0.75, 0.7111, 0.75, 0.375, 0.8361, 0.4375, 0.8361, 0.4375, 0.8439, 0.375, 0.8439, 0.375, 0.3983, 0.4375, 0.3983, 0.4375, 0.4061, 0.375, 0.4061, 0.375, 0.8048, 0.4375, 0.8048, 0.4375, 0.8126, 0.375, 0.8126, 0.375, 0.4296, 0.4375, 0.4296, 0.4375, 0.4374, 0.375, 0.4374, 0.375, 0.9493, 0.4375, 0.9493, 0.4375, 0.9513, 0.375, 0.9513, 0.375, 0.2968, 0.4375, 0.2968, 0.4375, 0.2987, 0.375, 0.2987, 0.375, 0.9455, 0.4375, 0.9455, 0.4375, 0.9493, 0.375, 0.9493, 0.375, 0.2987, 0.4375, 0.2987, 0.4375, 0.3007, 0.375, 0.3007, 0.375, 0.3007, 0.4375, 0.3007, 0.4375, 0.3045, 0.375, 0.3045, 0.375, 0.9376, 0.4375, 0.9376, 0.4375, 0.9455, 0.375, 0.9455, 0.375, 0.9766, 0.4375, 0.9766, 0.4375, 0.9805, 0.375, 0.9805, 0.375, 0.2656, 0.4375, 0.2656, 0.4375, 0.2695, 0.375, 0.2695, 0.375, 0.2695, 0.4375, 0.2695, 0.4375, 0.2734, 0.375, 0.2734, 0.375, 0.9688, 0.4375, 0.9688, 0.4375, 0.9766, 0.375, 0.9766, 0.375, 0.9532, 0.4375, 0.9532, 0.4375, 0.9611, 0.375, 0.9611, 0.375, 0.2812, 0.4375, 0.2812, 0.4375, 0.2889, 0.375, 0.2889, 0.375, 0.9844, 0.4375, 0.9844, 0.4375, 0.9922, 0.375, 0.9922, 0.375, 0.25, 0.4375, 0.25, 0.4375, 0.2578, 0.375, 0.2578, 0.375, 0.9805, 0.4375, 0.9805, 0.4375, 0.9844, 0.375, 0.9844, 0.375, 0.2578, 0.4375, 0.2578, 0.4375, 0.2656, 0.375, 0.2656, 0.375, 0.2889, 0.4375, 0.2889, 0.4375, 0.2968, 0.375, 0.2968, 0.375, 0.9513, 0.4375, 0.9513, 0.4375, 0.9532, 0.375, 0.9532, 0.375, 0.2734, 0.4375, 0.2734, 0.4375, 0.2812, 0.375, 0.2812, 0.375, 0.9611, 0.4375, 0.9611, 0.4375, 0.9688, 0.375, 0.9688, 0.375, 0.8986, 0.4375, 0.8986, 0.4375, 0.9064, 0.375, 0.9064, 0.375, 0.3278, 0.4375, 0.3278, 0.4375, 0.3436, 0.375, 0.3436, 0.375, 0.0, 0.4375, 0.0, 0.4375, 0.25, 0.375, 0.25, 0.375, 0.4844, 0.4375, 0.4844, 0.4375, 0.5, 0.375, 0.5, 0.375, 0.5, 0.4375, 0.5, 0.4375, 0.75, 0.375, 0.75, 0.375, 0.9922, 0.4375, 0.9922, 0.4375, 1.0, 0.375, 1.0, 0.375, 0.8713, 0.4375, 0.8713, 0.4375, 0.8752, 0.375, 0.8752, 0.375, 0.3592, 0.4375, 0.3592, 0.4375, 0.3748, 0.375, 0.3748, 0.375, 0.3045, 0.4375, 0.3045, 0.4375, 0.3124, 0.375, 0.3124, 0.375, 0.9222, 0.4375, 0.9222, 0.4375, 0.9376, 0.375, 0.9376, 0.375, 0.9064, 0.4375, 0.9064, 0.4375, 0.9222, 0.375, 0.9222, 0.375, 0.3124, 0.4375, 0.3124, 0.4375, 0.3278, 0.375, 0.3278, 0.5, 0.9064, 0.5625, 0.9064, 0.5625, 0.9222, 0.5, 0.9222, 0.5, 0.3124, 0.5625, 0.3124, 0.5625, 0.3278, 0.5, 0.3278, 0.1874, 0.5, 0.2028, 0.5, 0.2028, 0.75, 0.1874, 0.75, 0.5625, 0.3124, 0.625, 0.3124, 0.625, 0.3278, 0.5625, 0.3278, 0.4375, 0.3124, 0.5, 0.3124, 0.5, 0.3278, 0.4375, 0.3278, 0.4375, 0.9064, 0.5, 0.9064, 0.5, 0.9222, 0.4375, 0.9222, 0.5625, 0.9064, 0.625, 0.9064, 0.625, 0.9222, 0.5625, 0.9222, 0.7814, 0.5, 0.7972, 0.5, 0.7972, 0.75, 0.7814, 0.75, 0.375, 0.4609, 0.4375, 0.4609, 0.4375, 0.4687, 0.375, 0.4687, 0.375, 0.7656, 0.4375, 0.7656, 0.4375, 0.7813, 0.375, 0.7813, 0.6406, 0.5, 0.6563, 0.5, 0.6563, 0.75, 0.6406, 0.75, 0.5625, 0.7656, 0.625, 0.7656, 0.625, 0.7813, 0.5625, 0.7813, 0.4375, 0.7656, 0.5, 0.7656, 0.5, 0.7813, 0.4375, 0.7813, 0.5, 0.7656, 0.5625, 0.7656, 0.5625, 0.7813, 0.5, 0.7813, 0.5, 0.4609, 0.5625, 0.4609, 0.5625, 0.4687, 0.5, 0.4687, 0.4375, 0.4609, 0.5, 0.4609, 0.5, 0.4687, 0.4375, 0.4687, 0.3359, 0.5, 0.3437, 0.5, 0.3437, 0.75, 0.3359, 0.75, 0.5625, 0.4609, 0.625, 0.4609, 0.625, 0.4687, 0.5625, 0.4687, 0.5, 0.75, 0.5625, 0.75, 0.5625, 0.7656, 0.5, 0.7656, 0.4375, 0.75, 0.5, 0.75, 0.5, 0.7656, 0.4375, 0.7656, 0.5625, 0.75, 0.625, 0.75, 0.625, 0.7656, 0.5625, 0.7656, 0.625, 0.5, 0.6406, 0.5, 0.6406, 0.75, 0.625, 0.75, 0.375, 0.75, 0.4375, 0.75, 0.4375, 0.7656, 0.375, 0.7656, 0.375, 0.4687, 0.4375, 0.4687, 0.4375, 0.4844, 0.375, 0.4844, 0.5, 0.4687, 0.5625, 0.4687, 0.5625, 0.4844, 0.5, 0.4844, 0.4375, 0.4687, 0.5, 0.4687, 0.5, 0.4844, 0.4375, 0.4844, 0.3437, 0.5, 0.3594, 0.5, 0.3594, 0.75, 0.3437, 0.75, 0.5625, 0.4687, 0.625, 0.4687, 0.625, 0.4844, 0.5625, 0.4844, 0.5625, 0.4452, 0.625, 0.4452, 0.625, 0.4531, 0.5625, 0.4531, 0.3202, 0.5, 0.3281, 0.5, 0.3281, 0.75, 0.3202, 0.75, 0.4375, 0.4452, 0.5, 0.4452, 0.5, 0.4531, 0.4375, 0.4531, 0.5, 0.4452, 0.5625, 0.4452, 0.5625, 0.4531, 0.5, 0.4531, 0.375, 0.4452, 0.4375, 0.4452, 0.4375, 0.4531, 0.375, 0.4531, 0.375, 0.7891, 0.4375, 0.7891, 0.4375, 0.7969, 0.375, 0.7969, 0.6641, 0.5, 0.6719, 0.5, 0.6719, 0.75, 0.6641, 0.75, 0.5625, 0.7891, 0.625, 0.7891, 0.625, 0.7969, 0.5625, 0.7969, 0.4375, 0.7891, 0.5, 0.7891, 0.5, 0.7969, 0.4375, 0.7969, 0.5, 0.7891, 0.5625, 0.7891, 0.5625, 0.7969, 0.5, 0.7969, 0.5, 0.7813, 0.5625, 0.7813, 0.5625, 0.7891, 0.5, 0.7891, 0.4375, 0.7813, 0.5, 0.7813, 0.5, 0.7891, 0.4375, 0.7891, 0.5625, 0.7813, 0.625, 0.7813, 0.625, 0.7891, 0.5625, 0.7891, 0.6563, 0.5, 0.6641, 0.5, 0.6641, 0.75, 0.6563, 0.75, 0.375, 0.7813, 0.4375, 0.7813, 0.4375, 0.7891, 0.375, 0.7891, 0.5625, 0.4531, 0.625, 0.4531, 0.625, 0.4609, 0.5625, 0.4609, 0.3281, 0.5, 0.3359, 0.5, 0.3359, 0.75, 0.3281, 0.75, 0.4375, 0.4531, 0.5, 0.4531, 0.5, 0.4609, 0.4375, 0.4609, 0.5, 0.4531, 0.5625, 0.4531, 0.5625, 0.4609, 0.5, 0.4609, 0.375, 0.4531, 0.4375, 0.4531, 0.4375, 0.4609, 0.375, 0.4609, 0.375, 0.4374, 0.4375, 0.4374, 0.4375, 0.4452, 0.375, 0.4452, 0.5, 0.4374, 0.5625, 0.4374, 0.5625, 0.4452, 0.5, 0.4452, 0.4375, 0.4374, 0.5, 0.4374, 0.5, 0.4452, 0.4375, 0.4452, 0.3124, 0.5, 0.3202, 0.5, 0.3202, 0.75, 0.3124, 0.75, 0.5625, 0.4374, 0.625, 0.4374, 0.625, 0.4452, 0.5625, 0.4452, 0.375, 0.7969, 0.4375, 0.7969, 0.4375, 0.8048, 0.375, 0.8048, 0.6719, 0.5, 0.6798, 0.5, 0.6798, 0.75, 0.6719, 0.75, 0.5625, 0.7969, 0.625, 0.7969, 0.625, 0.8048, 0.5625, 0.8048, 0.4375, 0.7969, 0.5, 0.7969, 0.5, 0.8048, 0.4375, 0.8048, 0.5, 0.7969, 0.5625, 0.7969, 0.5625, 0.8048, 0.5, 0.8048, 0.375, 0.4178, 0.4375, 0.4178, 0.4375, 0.4218, 0.375, 0.4218, 0.375, 0.8243, 0.4375, 0.8243, 0.4375, 0.8282, 0.375, 0.8282, 0.6993, 0.5, 0.7032, 0.5, 0.7032, 0.75, 0.6993, 0.75, 0.5625, 0.8243, 0.625, 0.8243, 0.625, 0.8282, 0.5625, 0.8282, 0.4375, 0.8243, 0.5, 0.8243, 0.5, 0.8282, 0.4375, 0.8282, 0.5, 0.8243, 0.5625, 0.8243, 0.5625, 0.8282, 0.5, 0.8282, 0.5625, 0.4178, 0.625, 0.4178, 0.625, 0.4218, 0.5625, 0.4218, 0.2928, 0.5, 0.2968, 0.5, 0.2968, 0.75, 0.2928, 0.75, 0.4375, 0.4178, 0.5, 0.4178, 0.5, 0.4218, 0.4375, 0.4218, 0.5, 0.4178, 0.5625, 0.4178, 0.5625, 0.4218, 0.5, 0.4218, 0.5, 0.8126, 0.5625, 0.8126, 0.5625, 0.8204, 0.5, 0.8204, 0.4375, 0.8126, 0.5, 0.8126, 0.5, 0.8204, 0.4375, 0.8204, 0.5625, 0.8126, 0.625, 0.8126, 0.625, 0.8204, 0.5625, 0.8204, 0.6876, 0.5, 0.6954, 0.5, 0.6954, 0.75, 0.6876, 0.75, 0.375, 0.8126, 0.4375, 0.8126, 0.4375, 0.8204, 0.375, 0.8204, 0.375, 0.4257, 0.4375, 0.4257, 0.4375, 0.4296, 0.375, 0.4296, 0.5625, 0.4257, 0.625, 0.4257, 0.625, 0.4296, 0.5625, 0.4296, 0.3007, 0.5, 0.3046, 0.5, 0.3046, 0.75, 0.3007, 0.75, 0.4375, 0.4257, 0.5, 0.4257, 0.5, 0.4296, 0.4375, 0.4296, 0.5, 0.4257, 0.5625, 0.4257, 0.5625, 0.4296, 0.5, 0.4296, 0.5, 0.4061, 0.5625, 0.4061, 0.5625, 0.4139, 0.5, 0.4139, 0.4375, 0.4061, 0.5, 0.4061, 0.5, 0.4139, 0.4375, 0.4139, 0.2811, 0.5, 0.2889, 0.5, 0.2889, 0.75, 0.2811, 0.75, 0.5625, 0.4061, 0.625, 0.4061, 0.625, 0.4139, 0.5625, 0.4139, 0.375, 0.4061, 0.4375, 0.4061, 0.4375, 0.4139, 0.375, 0.4139, 0.375, 0.8341, 0.4375, 0.8341, 0.4375, 0.8361, 0.375, 0.8361, 0.7091, 0.5, 0.7111, 0.5, 0.7111, 0.75, 0.7091, 0.75, 0.5625, 0.8341, 0.625, 0.8341, 0.625, 0.8361, 0.5625, 0.8361, 0.4375, 0.8341, 0.5, 0.8341, 0.5, 0.8361, 0.4375, 0.8361, 0.5, 0.8341, 0.5625, 0.8341, 0.5625, 0.8361, 0.5, 0.8361, 0.5, 0.4218, 0.5625, 0.4218, 0.5625, 0.4257, 0.5, 0.4257, 0.4375, 0.4218, 0.5, 0.4218, 0.5, 0.4257, 0.4375, 0.4257, 0.2968, 0.5, 0.3007, 0.5, 0.3007, 0.75, 0.2968, 0.75, 0.5625, 0.4218, 0.625, 0.4218, 0.625, 0.4257, 0.5625, 0.4257, 0.375, 0.4218, 0.4375, 0.4218, 0.4375, 0.4257, 0.375, 0.4257, 0.5, 0.8204, 0.5625, 0.8204, 0.5625, 0.8243, 0.5, 0.8243, 0.4375, 0.8204, 0.5, 0.8204, 0.5, 0.8243, 0.4375, 0.8243, 0.5625, 0.8204, 0.625, 0.8204, 0.625, 0.8243, 0.5625, 0.8243, 0.6954, 0.5, 0.6993, 0.5, 0.6993, 0.75, 0.6954, 0.75, 0.375, 0.8204, 0.4375, 0.8204, 0.4375, 0.8243, 0.375, 0.8243, 0.5, 0.8282, 0.5625, 0.8282, 0.5625, 0.8322, 0.5, 0.8322, 0.4375, 0.8282, 0.5, 0.8282, 0.5, 0.8322, 0.4375, 0.8322, 0.5625, 0.8282, 0.625, 0.8282, 0.625, 0.8322, 0.5625, 0.8322, 0.7032, 0.5, 0.7072, 0.5, 0.7072, 0.75, 0.7032, 0.75, 0.375, 0.8282, 0.4375, 0.8282, 0.4375, 0.8322, 0.375, 0.8322, 0.5, 0.4159, 0.5625, 0.4159, 0.5625, 0.4178, 0.5, 0.4178, 0.4375, 0.4159, 0.5, 0.4159, 0.5, 0.4178, 0.4375, 0.4178, 0.2909, 0.5, 0.2928, 0.5, 0.2928, 0.75, 0.2909, 0.75, 0.5625, 0.4159, 0.625, 0.4159, 0.625, 0.4178, 0.5625, 0.4178, 0.375, 0.4159, 0.4375, 0.4159, 0.4375, 0.4178, 0.375, 0.4178, 0.375, 0.4139, 0.4375, 0.4139, 0.4375, 0.4159, 0.375, 0.4159, 0.5625, 0.4139, 0.625, 0.4139, 0.625, 0.4159, 0.5625, 0.4159, 0.2889, 0.5, 0.2909, 0.5, 0.2909, 0.75, 0.2889, 0.75, 0.4375, 0.4139, 0.5, 0.4139, 0.5, 0.4159, 0.4375, 0.4159, 0.5, 0.4139, 0.5625, 0.4139, 0.5625, 0.4159, 0.5, 0.4159, 0.5, 0.8322, 0.5625, 0.8322, 0.5625, 0.8341, 0.5, 0.8341, 0.4375, 0.8322, 0.5, 0.8322, 0.5, 0.8341, 0.4375, 0.8341, 0.5625, 0.8322, 0.625, 0.8322, 0.625, 0.8341, 0.5625, 0.8341, 0.7072, 0.5, 0.7091, 0.5, 0.7091, 0.75, 0.7072, 0.75, 0.375, 0.8322, 0.4375, 0.8322, 0.4375, 0.8341, 0.375, 0.8341, 0.375, 0.8517, 0.4375, 0.8517, 0.4375, 0.8595, 0.375, 0.8595, 0.375, 0.3826, 0.4375, 0.3826, 0.4375, 0.3905, 0.375, 0.3905, 0.5, 0.3826, 0.5625, 0.3826, 0.5625, 0.3905, 0.5, 0.3905, 0.4375, 0.3826, 0.5, 0.3826, 0.5, 0.3905, 0.4375, 0.3905, 0.2576, 0.5, 0.2655, 0.5, 0.2655, 0.75, 0.2576, 0.75, 0.5625, 0.3826, 0.625, 0.3826, 0.625, 0.3905, 0.5625, 0.3905, 0.5, 0.8517, 0.5625, 0.8517, 0.5625, 0.8595, 0.5, 0.8595, 0.4375, 0.8517, 0.5, 0.8517, 0.5, 0.8595, 0.4375, 0.8595, 0.5625, 0.8517, 0.625, 0.8517, 0.625, 0.8595, 0.5625, 0.8595, 0.7267, 0.5, 0.7345, 0.5, 0.7345, 0.75, 0.7267, 0.75, 0.7189, 0.5, 0.7267, 0.5, 0.7267, 0.75, 0.7189, 0.75, 0.5625, 0.8439, 0.625, 0.8439, 0.625, 0.8517, 0.5625, 0.8517, 0.4375, 0.8439, 0.5, 0.8439, 0.5, 0.8517, 0.4375, 0.8517, 0.5, 0.8439, 0.5625, 0.8439, 0.5625, 0.8517, 0.5, 0.8517, 0.375, 0.8439, 0.4375, 0.8439, 0.4375, 0.8517, 0.375, 0.8517, 0.375, 0.3905, 0.4375, 0.3905, 0.4375, 0.3983, 0.375, 0.3983, 0.5, 0.3905, 0.5625, 0.3905, 0.5625, 0.3983, 0.5, 0.3983, 0.4375, 0.3905, 0.5, 0.3905, 0.5, 0.3983, 0.4375, 0.3983, 0.2655, 0.5, 0.2733, 0.5, 0.2733, 0.75, 0.2655, 0.75, 0.5625, 0.3905, 0.625, 0.3905, 0.625, 0.3983, 0.5625, 0.3983, 0.5625, 0.3787, 0.625, 0.3787, 0.625, 0.3826, 0.5625, 0.3826, 0.2537, 0.5, 0.2576, 0.5, 0.2576, 0.75, 0.2537, 0.75, 0.4375, 0.3787, 0.5, 0.3787, 0.5, 0.3826, 0.4375, 0.3826, 0.5, 0.3787, 0.5625, 0.3787, 0.5625, 0.3826, 0.5, 0.3826, 0.375, 0.3787, 0.4375, 0.3787, 0.4375, 0.3826, 0.375, 0.3826, 0.375, 0.8595, 0.4375, 0.8595, 0.4375, 0.8674, 0.375, 0.8674, 0.5, 0.8595, 0.5625, 0.8595, 0.5625, 0.8674, 0.5, 0.8674, 0.4375, 0.8595, 0.5, 0.8595, 0.5, 0.8674, 0.4375, 0.8674, 0.5625, 0.8595, 0.625, 0.8595, 0.625, 0.8674, 0.5625, 0.8674, 0.7345, 0.5, 0.7424, 0.5, 0.7424, 0.75, 0.7345, 0.75, 0.375, 0.3748, 0.4375, 0.3748, 0.4375, 0.3787, 0.375, 0.3787, 0.5, 0.3748, 0.5625, 0.3748, 0.5625, 0.3787, 0.5, 0.3787, 0.4375, 0.3748, 0.5, 0.3748, 0.5, 0.3787, 0.4375, 0.3787, 0.2498, 0.5, 0.2537, 0.5, 0.2537, 0.75, 0.2498, 0.75, 0.5625, 0.3748, 0.625, 0.3748, 0.625, 0.3787, 0.5625, 0.3787, 0.375, 0.8674, 0.4375, 0.8674, 0.4375, 0.8713, 0.375, 0.8713, 0.5, 0.8674, 0.5625, 0.8674, 0.5625, 0.8713, 0.5, 0.8713, 0.4375, 0.8674, 0.5, 0.8674, 0.5, 0.8713, 0.4375, 0.8713, 0.5625, 0.8674, 0.625, 0.8674, 0.625, 0.8713, 0.5625, 0.8713, 0.7424, 0.5, 0.7463, 0.5, 0.7463, 0.75, 0.7424, 0.75, 0.375, 0.3514, 0.4375, 0.3514, 0.4375, 0.3592, 0.375, 0.3592, 0.375, 0.8752, 0.4375, 0.8752, 0.4375, 0.8908, 0.375, 0.8908, 0.5, 0.3514, 0.5625, 0.3514, 0.5625, 0.3592, 0.5, 0.3592, 0.5, 0.8752, 0.5625, 0.8752, 0.5625, 0.8908, 0.5, 0.8908, 0.7502, 0.5, 0.7658, 0.5, 0.7658, 0.75, 0.7502, 0.75, 0.5625, 0.8752, 0.625, 0.8752, 0.625, 0.8908, 0.5625, 0.8908, 0.4375, 0.8752, 0.5, 0.8752, 0.5, 0.8908, 0.4375, 0.8908, 0.4375, 0.3514, 0.5, 0.3514, 0.5, 0.3592, 0.4375, 0.3592, 0.5625, 0.3514, 0.625, 0.3514, 0.625, 0.3592, 0.5625, 0.3592, 0.2264, 0.5, 0.2342, 0.5, 0.2342, 0.75, 0.2264, 0.75, 0.2186, 0.5, 0.2264, 0.5, 0.2264, 0.75, 0.2186, 0.75, 0.5625, 0.3436, 0.625, 0.3436, 0.625, 0.3514, 0.5625, 0.3514, 0.4375, 0.3436, 0.5, 0.3436, 0.5, 0.3514, 0.4375, 0.3514, 0.5, 0.3436, 0.5625, 0.3436, 0.5625, 0.3514, 0.5, 0.3514, 0.375, 0.3436, 0.4375, 0.3436, 0.4375, 0.3514, 0.375, 0.3514, 0.375, 0.8908, 0.4375, 0.8908, 0.4375, 0.8986, 0.375, 0.8986, 0.5, 0.8908, 0.5625, 0.8908, 0.5625, 0.8986, 0.5, 0.8986, 0.7658, 0.5, 0.7736, 0.5, 0.7736, 0.75, 0.7658, 0.75, 0.5625, 0.8908, 0.625, 0.8908, 0.625, 0.8986, 0.5625, 0.8986, 0.4375, 0.8908, 0.5, 0.8908, 0.5, 0.8986, 0.4375, 0.8986, 0.625, 0.25, 0.375, 0.25, 0.375, 0.25, 0.625, 0.25, 0.375, 0.25, 0.625, 0.25, 0.625, 0.5, 0.375, 0.5, 0.375, 0.75, 0.375, 0.5, 0.375, 0.5, 0.375, 0.75, 0.375, 0.75, 0.625, 0.75, 0.625, 1.0, 0.375, 1.0, 0.125, 0.5, 0.375, 0.5, 0.375, 0.75, 0.125, 0.75, 0.625, 0.5, 0.875, 0.5, 0.875, 0.75, 0.625, 0.75, 0.625, 0.5, 0.625, 0.5, 0.625, 0.5, 0.625, 0.5, 0.625, 0.5, 0.625, 0.75, 0.625, 0.75, 0.625, 0.5, 0.375, 0.5, 0.625, 0.5, 0.625, 0.5, 0.375, 0.5, 0.625, 0.75, 0.375, 0.75, 0.375, 0.75, 0.625, 0.75, 0.625, 0.75, 0.375, 0.75, 0.375, 0.75, 0.625, 0.75, 0.375, 0.5, 0.625, 0.5, 0.625, 0.5, 0.375, 0.5, 0.625, 0.75, 0.375, 0.75, 0.375, 0.75, 0.625, 0.75, 0.375, 0.75, 0.375, 0.5, 0.375, 0.5, 0.375, 0.75, 0.625, 0.75, 0.625, 0.75, 0.625, 0.75, 0.625, 0.75, 0.375, 0.75, 0.375, 0.5, 0.375, 0.5, 0.375, 0.75, 0.625, 0.75, 0.625, 0.75, 0.625, 0.75, 0.625, 0.75, 0.625, 0.75, 0.625, 0.75, 0.625, 0.75, 0.625, 0.75, 0.375, 0.5, 0.375, 0.5, 0.375, 0.5, 0.375, 0.5, 0.625, 0.75, 0.375, 0.75, 0.375, 0.75, 0.625, 0.75, 0.375, 0.75, 0.375, 0.5, 0.375, 0.5, 0.375, 0.75, 0.625, 0.75, 0.375, 0.75, 0.375, 0.75, 0.625, 0.75, 0.375, 0.5, 0.625, 0.5, 0.375, 0.5, 0.625, 0.75, 0.375, 0.75, 0.375, 0.75, 0.625, 0.75, 0.375, 0.75, 0.375, 0.5, 0.375, 0.5, 0.375, 0.75, 0.625, 0.75, 0.625, 0.5, 0.625, 0.5, 0.625, 0.75, 0.375, 0.75, 0.375, 0.5, 0.375, 0.5, 0.375, 0.75, 0.625, 0.5, 0.625, 0.5, 0.625, 0.5, 0.375, 0.5, 0.375, 0.5, 0.375, 0.5, 0.375, 0.5, 0.375, 0.5, 0.625, 0.5, 0.625, 0.75, 0.375, 0.75, 0.625, 0.75, 0.375, 0.75, 0.375, 0.75, 0.625, 0.75, 0.375, 0.75, 0.375, 0.5, 0.375, 0.5, 0.375, 0.75, 0.625, 0.25, 0.375, 0.25, 0.375, 0.25, 0.625, 0.25, 0.375, 1.0, 0.625, 1.0, 0.625, 1.0, 0.375, 1.0, 0.875, 0.75, 0.875, 0.5, 0.875, 0.5, 0.875, 0.75, 0.125, 0.5, 0.125, 0.75, 0.125, 0.75, 0.125, 0.5, 0.875, 0.75, 0.875, 0.5, 0.875, 0.5, 0.875, 0.75, 0.375, 1.0, 0.625, 1.0, 0.625, 1.0, 0.375, 1.0, 0.875, 0.75, 0.875, 0.5, 0.875, 0.5, 0.875, 0.75, 0.125, 0.5, 0.125, 0.75, 0.125, 0.75, 0.125, 0.5, 0.625, 0.25, 0.375, 0.25, 0.375, 0.25, 0.625, 0.25, 0.125, 0.5, 0.125, 0.75, 0.125, 0.75, 0.125, 0.5, 0.625, 0.25, 0.375, 0.25, 0.375, 0.25, 0.625, 0.25, 0.375, 1.0, 0.625, 1.0, 0.625, 1.0, 0.375, 1.0, 0.875, 0.75, 0.875, 0.5, 0.875, 0.5, 0.875, 0.75, 0.375, 1.0, 0.625, 1.0, 0.625, 1.0, 0.375, 1.0, 0.875, 0.75, 0.875, 0.5, 0.875, 0.5, 0.875, 0.75, 0.125, 0.5, 0.125, 0.75, 0.125, 0.75, 0.125, 0.5, 0.625, 0.25, 0.375, 0.25, 0.375, 0.25, 0.625, 0.25, 0.125, 0.5, 0.125, 0.75, 0.125, 0.75, 0.125, 0.5, 0.625, 0.25, 0.375, 0.25, 0.375, 0.25, 0.625, 0.25, 0.375, 1.0, 0.625, 1.0, 0.625, 1.0, 0.375, 1.0, 0.375, 1.0, 0.625, 1.0, 0.625, 1.0, 0.375, 1.0, 0.375, 1.0, 0.625, 1.0, 0.625, 1.0, 0.375, 1.0, 0.875, 0.75, 0.875, 0.5, 0.875, 0.5, 0.875, 0.75, 0.125, 0.5, 0.125, 0.75, 0.125, 0.75, 0.125, 0.5, 0.875, 0.75, 0.875, 0.5, 0.875, 0.5, 0.875, 0.75, 0.875, 0.75, 0.875, 0.5, 0.875, 0.5, 0.875, 0.75, 0.125, 0.5, 0.125, 0.75, 0.125, 0.75, 0.125, 0.5, 0.625, 0.25, 0.375, 0.25, 0.375, 0.25, 0.625, 0.25, 0.625, 0.25, 0.375, 0.25, 0.375, 0.25, 0.625, 0.25, 0.125, 0.5, 0.125, 0.75, 0.125, 0.75, 0.125, 0.5, 0.625, 0.25, 0.375, 0.25, 0.375, 0.25, 0.625, 0.25, 0.375, 1.0, 0.625, 1.0, 0.625, 1.0, 0.375, 1.0, 0.875, 0.75, 0.875, 0.5, 0.875, 0.5, 0.875, 0.75, 0.375, 1.0, 0.625, 1.0, 0.625, 1.0, 0.375, 1.0, 0.875, 0.75, 0.875, 0.5, 0.875, 0.5, 0.875, 0.75, 0.125, 0.5, 0.125, 0.75, 0.125, 0.75, 0.125, 0.5, 0.875, 0.75, 0.875, 0.5, 0.875, 0.5, 0.875, 0.75, 0.125, 0.5, 0.125, 0.75, 0.125, 0.75, 0.125, 0.5, 0.625, 0.25, 0.375, 0.25, 0.375, 0.25, 0.625, 0.25, 0.375, 1.0, 0.625, 1.0, 0.625, 1.0, 0.375, 1.0, 0.875, 0.75, 0.875, 0.5, 0.875, 0.5, 0.875, 0.75, 0.125, 0.5, 0.125, 0.75, 0.125, 0.75, 0.125, 0.5, 0.625, 0.25, 0.375, 0.25, 0.375, 0.25, 0.625, 0.25, 0.375, 1.0, 0.625, 1.0, 0.625, 1.0, 0.375, 1.0, 0.375, 0.5, 0.625, 0.5, 0.625, 0.5, 0.375, 0.5, 0.375, 0.5, 0.625, 0.5, 0.625, 0.5, 0.375, 0.5, 0.375, 0.5, 0.625, 0.5, 0.625, 0.5, 0.375, 0.5, 0.375, 0.5, 0.625, 0.5, 0.625, 0.5, 0.375, 0.5, 0.375, 0.5, 0.625, 0.5, 0.625, 0.5, 0.375, 0.5, 0.375, 0.5, 0.375, 0.5, 0.375, 0.5, 0.375, 0.5, 0.375, 0.5, 0.375, 0.5, 0.375, 0.5, 0.625, 0.75, 0.625, 0.75, 0.625, 0.75, 0.625, 0.75, 0.625, 0.5, 0.625, 0.5, 0.625, 0.5, 0.625, 0.5, 0.625, 0.75, 0.625, 0.75, 0.625, 0.75, 0.625, 0.75, 0.625, 0.5, 0.625, 0.5, 0.625, 0.5, 0.625, 0.5, 0.625, 0.75, 0.625, 0.75, 0.625, 0.75, 0.625, 0.75, 0.625, 0.5, 0.625, 0.5, 0.625, 0.5, 0.625, 0.5, 0.625, 0.75, 0.625, 0.75, 0.625, 0.75, 0.625, 0.75, 0.625, 0.75, 0.625, 0.75, 0.625, 0.75, 0.625, 0.75, 0.625, 0.5, 0.625, 0.5, 0.625, 0.5, 0.625, 0.5, 0.625, 0.5, 0.625, 0.5, 0.625, 0.5, 0.625, 0.5, 0.625, 0.5, 0.625, 0.75, 0.625, 0.75, 0.625, 0.5, 0.625, 0.5, 0.625, 0.5, 0.625, 0.5, 0.625, 0.5, 0.625, 0.75, 0.625, 0.75, 0.625, 0.75, 0.875, 0.75, 0.875, 0.5, 0.875, 0.5, 0.875, 0.75, 0.125, 0.5, 0.125, 0.75, 0.125, 0.75, 0.125, 0.5, 0.625, 0.25, 0.375, 0.25, 0.375, 0.25, 0.625, 0.25, 0.375, 1.0, 0.625, 1.0, 0.625, 1.0, 0.375, 1.0, 0.875, 0.75, 0.875, 0.5, 0.875, 0.5, 0.875, 0.75, 0.125, 0.5, 0.125, 0.75, 0.125, 0.75, 0.125, 0.5, 0.625, 0.25, 0.375, 0.25, 0.375, 0.25, 0.625, 0.25, 0.375, 1.0, 0.625, 1.0, 0.625, 1.0, 0.375, 1.0, 0.625, 0.25, 0.375, 0.25, 0.375, 0.25, 0.625, 0.25, 0.125, 0.5, 0.125, 0.75, 0.125, 0.75, 0.125, 0.5, 0.625, 0.25, 0.375, 0.25, 0.375, 0.25, 0.625, 0.25, 0.375, 1.0, 0.625, 1.0, 0.625, 1.0, 0.375, 1.0, 0.875, 0.75, 0.875, 0.5, 0.875, 0.5, 0.875, 0.75, 0.375, 1.0, 0.625, 1.0, 0.625, 1.0, 0.375, 1.0, 0.875, 0.75, 0.875, 0.5, 0.875, 0.5, 0.875, 0.75, 0.125, 0.5, 0.125, 0.75, 0.125, 0.75, 0.125, 0.5, 0.875, 0.75, 0.875, 0.5, 0.875, 0.5, 0.875, 0.75, 0.125, 0.5, 0.125, 0.75, 0.125, 0.75, 0.125, 0.5, 0.625, 0.25, 0.375, 0.25, 0.375, 0.25, 0.625, 0.25, 0.375, 1.0, 0.625, 1.0, 0.625, 1.0, 0.375, 1.0, 0.625, 0.5, 0.625, 0.5, 0.625, 0.5, 0.625, 0.5, 0.625, 0.75, 0.625, 0.75, 0.625, 0.75, 0.625, 0.75, 0.625, 0.5, 0.625, 0.75, 0.625, 0.75, 0.625, 0.5, 0.625, 0.75, 0.625, 0.75, 0.625, 0.75, 0.625, 0.75, 0.625, 0.75, 0.625, 0.75, 0.625, 0.75, 0.625, 0.75, 0.625, 0.5, 0.625, 0.5, 0.625, 0.5, 0.625, 0.5, 0.625, 0.5, 0.625, 0.5, 0.625, 0.5, 0.625, 0.5, 0.625, 0.5, 0.625, 0.5, 0.625, 0.5, 0.625, 0.5, 0.625, 0.75, 0.625, 0.5, 0.625, 0.5, 0.625, 0.75, 0.625, 0.75, 0.625, 0.75, 0.625, 0.75, 0.625, 0.75, 0.625, 0.5, 0.625, 0.75, 0.625, 0.75, 0.625, 0.5, 0.625, 0.75, 0.625, 0.75, 0.625, 0.75, 0.625, 0.75, 0.625, 0.5, 0.625, 0.5, 0.625, 0.5, 0.625, 0.5, 0.625, 0.75, 0.625, 0.75, 0.625, 0.75, 0.625, 0.75, 0.625, 0.5, 0.625, 0.5, 0.625, 0.5, 0.625, 0.5, 0.625, 0.75, 0.625, 0.75, 0.625, 0.75, 0.625, 0.75, 0.625, 0.5, 0.625, 0.75, 0.625, 0.75, 0.625, 0.5, 0.625, 0.75, 0.625, 0.75, 0.625, 0.75, 0.625, 0.75, 0.625, 0.5, 0.625, 0.5, 0.625, 0.5, 0.625, 0.5, 0.625, 0.5, 0.625, 0.5, 0.625, 0.5, 0.625, 0.5, 0.625, 0.5, 0.625, 0.5, 0.625, 0.5, 0.625, 0.5, 0.625, 0.5, 0.625, 0.5, 0.625, 0.5, 0.625, 0.5, 0.625, 0.75, 0.625, 0.5, 0.625, 0.5, 0.625, 0.75, 0.625, 0.75, 0.625, 0.75, 0.625, 0.75, 0.625, 0.75, 0.625, 0.5, 0.625, 0.5, 0.625, 0.5, 0.625, 0.5, 0.625, 0.5, 0.625, 0.5, 0.625, 0.5, 0.625, 0.5, 0.625, 0.5, 0.625, 0.5, 0.625, 0.5, 0.625, 0.5, 0.625, 0.75, 0.625, 0.75, 0.625, 0.75, 0.625, 0.75, 0.625, 0.5, 0.625, 0.5, 0.625, 0.5, 0.625, 0.5, 0.625, 0.5, 0.625, 0.5, 0.625, 0.5, 0.625, 0.5, 0.625, 0.5, 0.625, 0.5, 0.625, 0.5, 0.625, 0.5, 0.625, 0.5, 0.625, 0.5, 0.625, 0.5, 0.625, 0.5, 0.625, 0.75, 0.625, 0.5, 0.625, 0.5, 0.625, 0.75, 0.625, 0.75, 0.625, 0.75, 0.625, 0.75, 0.625, 0.75, 0.625, 0.75, 0.625, 0.75, 0.625, 0.75, 0.625, 0.75, 0.625, 0.75, 0.625, 0.75, 0.625, 0.75, 0.625, 0.75, 0.625, 0.5, 0.625, 0.5, 0.625, 0.5, 0.625, 0.5, 0.625, 0.75, 0.625, 0.75, 0.625, 0.75, 0.625, 0.75, 0.625, 0.5, 0.625, 0.75, 0.625, 0.75, 0.625, 0.5, 0.625, 0.75, 0.625, 0.75, 0.625, 0.75, 0.625, 0.75, 0.625, 0.75, 0.625, 0.75, 0.625, 0.75, 0.625, 0.75, 0.625, 0.5, 0.625, 0.5, 0.625, 0.5, 0.625, 0.5, 0.625, 0.75, 0.625, 0.5, 0.625, 0.5, 0.625, 0.75, 0.625, 0.75, 0.625, 0.75, 0.625, 0.75, 0.625, 0.75, 0.625, 0.75, 0.625, 0.75, 0.625, 0.75, 0.625, 0.75, 0.625, 0.75, 0.625, 0.75, 0.625, 0.75, 0.625, 0.75, 0.625, 0.5, 0.625, 0.75, 0.625, 0.75, 0.625, 0.5, 0.625, 0.75, 0.625, 0.75, 0.625, 0.75, 0.625, 0.75, 0.625, 0.5, 0.625, 0.5, 0.625, 0.5, 0.625, 0.5, 0.625, 0.5, 0.625, 0.5, 0.625, 0.5, 0.625, 0.5, 0.625, 0.75, 0.625, 0.75, 0.625, 0.75, 0.625, 0.75, 0.625, 0.5, 0.625, 0.5, 0.625, 0.5, 0.625, 0.5, 0.625, 0.75, 0.625, 0.75, 0.625, 0.75, 0.625, 0.75, 0.625, 0.75, 0.625, 0.75, 0.625, 0.75, 0.625, 0.75, 0.625, 0.5, 0.625, 0.5, 0.625, 0.5, 0.625, 0.5, 0.625, 0.5, 0.625, 0.5, 0.625, 0.5, 0.625, 0.5, 0.625, 0.5, 0.625, 0.5, 0.625, 0.5, 0.625, 0.5, 0.625, 0.5, 0.625, 0.5, 0.625, 0.5, 0.625, 0.5, 0.625, 0.75, 0.625, 0.5, 0.625, 0.5, 0.625, 0.75, 0.625, 0.75, 0.625, 0.75, 0.625, 0.75, 0.625, 0.75, 0.625, 0.5, 0.625, 0.75, 0.625, 0.75, 0.625, 0.5, 0.625, 0.75, 0.625, 0.75, 0.625, 0.75, 0.625, 0.75, 0.625, 0.75, 0.625, 0.75, 0.625, 0.75, 0.625, 0.75, 0.625, 0.75, 0.625, 0.75, 0.625, 0.75, 0.625, 0.75, 0.625, 0.75, 0.625, 0.5, 0.625, 0.5, 0.625, 0.75, 0.625, 0.5, 0.625, 0.5, 0.625, 0.5, 0.625, 0.5, 0.625, 0.5, 0.625, 0.5, 0.625, 0.5, 0.625, 0.5, 0.625, 0.75, 0.625, 0.5, 0.625, 0.5, 0.625, 0.75, 0.625, 0.75, 0.625, 0.75, 0.625, 0.75, 0.625, 0.75, 0.625, 0.75, 0.625, 0.75, 0.625, 0.75, 0.625, 0.75, 0.625, 0.75, 0.625, 0.75, 0.625, 0.75, 0.625, 0.75, 0.625, 0.5, 0.625, 0.75, 0.625, 0.75, 0.625, 0.5, 0.625, 0.75, 0.625, 0.5, 0.625, 0.5, 0.625, 0.75, 0.625, 0.5, 0.625, 0.5, 0.625, 0.5, 0.625, 0.5, 0.625, 0.5, 0.625, 0.5, 0.625, 0.5, 0.625, 0.5, 0.625, 0.5, 0.625, 0.5, 0.625, 0.5, 0.625, 0.5, 0.625, 0.5, 0.625, 0.5, 0.625, 0.5, 0.625, 0.5, 0.625, 0.75, 0.625, 0.75, 0.625, 0.75, 0.625, 0.75, 0.625, 0.5, 0.625, 0.5, 0.625, 0.5, 0.625, 0.5, 0.625, 0.75, 0.625, 0.75, 0.625, 0.75, 0.625, 0.75, 0.625, 0.5, 0.625, 0.5, 0.625, 0.5, 0.625, 0.5, 0.625, 0.5, 0.625, 0.5, 0.625, 0.5, 0.625, 0.5, 0.625, 0.5, 0.625, 0.5, 0.625, 0.5, 0.625, 0.5, 0.625, 0.5, 0.625, 0.5, 0.625, 0.5, 0.625, 0.5, 0.625, 0.5, 0.625, 0.5, 0.625, 0.5, 0.625, 0.5, 0.625, 0.5, 0.625, 0.5, 0.625, 0.5, 0.625, 0.5, 0.625, 0.5, 0.625, 0.5, 0.625, 0.5, 0.625, 0.5, 0.625, 0.5, 0.625, 0.5, 0.625, 0.5, 0.625, 0.5, 0.625, 0.75, 0.625, 0.75, 0.625, 0.75, 0.625, 0.75, 0.625, 0.75, 0.625, 0.75, 0.625, 0.75, 0.625, 0.75, 0.625, 0.75, 0.625, 0.75, 0.625, 0.75, 0.625, 0.75, 0.625, 0.75, 0.625, 0.75, 0.625, 0.75, 0.625, 0.75, 0.625, 0.5, 0.625, 0.75, 0.625, 0.75, 0.625, 0.5, 0.625, 0.75, 0.625, 0.75, 0.625, 0.75, 0.625, 0.75, 0.625, 0.5, 0.625, 0.5, 0.625, 0.5, 0.625, 0.5, 0.625, 0.75, 0.625, 0.75, 0.625, 0.75, 0.625, 0.75, 0.625, 0.75, 0.625, 0.75, 0.625, 0.75, 0.625, 0.75, 0.625, 0.75, 0.625, 0.5, 0.625, 0.5, 0.625, 0.75, 0.625, 0.5, 0.625, 0.5, 0.625, 0.5, 0.625, 0.5, 0.625, 0.5, 0.625, 0.5, 0.625, 0.5, 0.625, 0.5, 0.625, 0.5, 0.625, 0.5, 0.625, 0.5, 0.625, 0.5, 0.625, 0.75, 0.625, 0.5, 0.625, 0.5, 0.625, 0.75, 0.625, 0.75, 0.625, 0.75, 0.625, 0.75, 0.625, 0.75, 0.625, 0.75, 0.625, 0.75, 0.625, 0.75, 0.625, 0.75, 0.625, 0.75, 0.625, 0.75, 0.625, 0.75, 0.625, 0.75, 0.625, 0.5, 0.625, 0.75, 0.625, 0.75, 0.625, 0.5, 0.625, 0.75, 0.625, 0.75, 0.625, 0.75, 0.625, 0.75, 0.625, 0.5, 0.625, 0.5, 0.625, 0.5, 0.625, 0.5, 0.625, 0.75, 0.625, 0.75, 0.625, 0.75, 0.625, 0.75, 0.625, 0.75, 0.625, 0.75, 0.625, 0.75, 0.625, 0.75, 0.625, 0.75, 0.625, 0.75, 0.625, 0.75, 0.625, 0.75, 0.625, 0.75, 0.625, 0.5, 0.625, 0.5, 0.625, 0.75, 0.625, 0.5, 0.625, 0.5, 0.625, 0.5, 0.625, 0.5, 0.625, 0.75, 0.625, 0.75, 0.625, 0.75, 0.625, 0.75, 0.625, 0.75, 0.625, 0.75, 0.625, 0.75, 0.625, 0.75, 0.625, 0.5, 0.625, 0.75, 0.625, 0.75, 0.625, 0.5, 0.625, 0.75, 0.625, 0.75, 0.625, 0.75, 0.625, 0.75, 0.625, 0.5, 0.625, 0.5, 0.625, 0.5, 0.625, 0.5, 0.625, 0.75, 0.625, 0.75, 0.625, 0.75, 0.625, 0.75, 0.625, 0.5, 0.625, 0.5, 0.625, 0.5, 0.625, 0.5, 0.625, 0.75, 0.625, 0.75, 0.625, 0.75, 0.625, 0.75, 0.625, 0.75, 0.625, 0.75, 0.625, 0.75, 0.625, 0.75, 0.625, 0.5, 0.625, 0.5, 0.625, 0.75, 0.625, 0.5, 0.625, 0.5, 0.625, 0.5, 0.625, 0.5, 0.625, 0.5, 0.625, 0.5, 0.625, 0.5, 0.625, 0.5, 0.625, 0.75, 0.625, 0.75, 0.625, 0.5, 0.625, 0.75, 0.625, 0.75, 0.625, 0.75, 0.625, 0.75, 0.625, 0.5, 0.625, 0.5, 0.625, 0.5, 0.625, 0.5, 0.625, 0.75, 0.625, 0.75, 0.625, 0.75, 0.625, 0.75, 0.625, 0.5, 0.625, 0.5, 0.625, 0.5, 0.625, 0.5, 0.625, 0.5, 0.625, 0.5, 0.625, 0.5, 0.625, 0.5, 0.625, 0.5, 0.625, 0.5, 0.625, 0.5, 0.625, 0.5, 0.625, 0.75, 0.625, 0.75, 0.625, 0.75, 0.625, 0.75, 0.625, 0.5, 0.625, 0.5, 0.625, 0.5, 0.625, 0.5, 0.625, 0.75, 0.625, 0.75, 0.625, 0.75, 0.625, 0.75, 0.625, 0.5, 0.625, 0.75, 0.625, 0.75, 0.625, 0.5, 0.625, 0.75, 0.625, 0.75, 0.625, 0.75, 0.625, 0.75, 0.625, 0.5, 0.625, 0.75, 0.625, 0.75, 0.625, 0.5, 0.625, 0.75, 0.625, 0.75, 0.625, 0.75, 0.625, 0.75, 0.625, 0.5, 0.625, 0.5, 0.625, 0.5, 0.625, 0.5, 0.625, 0.75, 0.625, 0.75, 0.625, 0.75, 0.625, 0.75, 0.625, 0.5, 0.625, 0.5, 0.625, 0.5, 0.625, 0.5, 0.625, 0.5, 0.625, 0.5, 0.625, 0.5, 0.625, 0.5, 0.625, 0.5, 0.625, 0.5, 0.625, 0.5, 0.625, 0.5, 0.625, 0.5, 0.625, 0.5, 0.625, 0.5, 0.625, 0.5, 0.625, 0.5, 0.625, 0.5, 0.625, 0.5, 0.625, 0.5, 0.625, 0.75, 0.625, 0.75, 0.625, 0.75, 0.625, 0.75, 0.625, 0.75, 0.625, 0.5, 0.625, 0.5, 0.625, 0.75, 0.625, 0.75, 0.625, 0.75, 0.625, 0.75, 0.625, 0.75, 0.125, 0.5, 0.125, 0.75, 0.125, 0.75, 0.125, 0.5, 0.125, 0.5, 0.125, 0.75, 0.125, 0.75, 0.125, 0.5, 0.625, 0.25, 0.375, 0.25, 0.375, 0.25, 0.625, 0.25, 0.375, 1.0, 0.625, 1.0, 0.625, 1.0, 0.375, 1.0, 0.625, 0.25, 0.375, 0.25, 0.375, 0.25, 0.625, 0.25, 0.625, 0.25, 0.375, 0.25, 0.375, 0.25, 0.625, 0.25, 0.375, 1.0, 0.625, 1.0, 0.625, 1.0, 0.375, 1.0, 0.875, 0.75, 0.875, 0.5, 0.875, 0.5, 0.875, 0.75, 0.875, 0.75, 0.875, 0.5, 0.875, 0.5, 0.875, 0.75, 0.375, 1.0, 0.625, 1.0, 0.625, 1.0, 0.375, 1.0, 0.875, 0.75, 0.875, 0.5, 0.875, 0.5, 0.875, 0.75, 0.125, 0.5, 0.125, 0.75, 0.125, 0.75, 0.125, 0.5, 0.625, 0.25, 0.375, 0.25, 0.375, 0.25, 0.625, 0.25, 0.125, 0.5, 0.125, 0.75, 0.125, 0.75, 0.125, 0.5, 0.625, 0.25, 0.375, 0.25, 0.375, 0.25, 0.625, 0.25, 0.375, 1.0, 0.625, 1.0, 0.625, 1.0, 0.375, 1.0, 0.375, 1.0, 0.625, 1.0, 0.625, 1.0, 0.375, 1.0, 0.375, 1.0, 0.625, 1.0, 0.625, 1.0, 0.375, 1.0, 0.875, 0.75, 0.875, 0.5, 0.875, 0.5, 0.875, 0.75, 0.125, 0.5, 0.125, 0.75, 0.125, 0.75, 0.125, 0.5, 0.875, 0.75, 0.875, 0.5, 0.875, 0.5, 0.875, 0.75, 0.875, 0.75, 0.875, 0.5, 0.875, 0.5, 0.875, 0.75, 0.125, 0.5, 0.125, 0.75, 0.125, 0.75, 0.125, 0.5, 0.625, 0.25, 0.375, 0.25, 0.375, 0.25, 0.625, 0.25, 0.625, 0.25, 0.375, 0.25, 0.375, 0.25, 0.625, 0.25, 0.125, 0.5, 0.125, 0.75, 0.125, 0.75, 0.125, 0.5, 0.625, 0.25, 0.375, 0.25, 0.375, 0.25, 0.625, 0.25, 0.375, 1.0, 0.625, 1.0, 0.625, 1.0, 0.375, 1.0, 0.875, 0.75, 0.875, 0.5, 0.875, 0.5, 0.875, 0.75, 0.375, 1.0, 0.625, 1.0, 0.625, 1.0, 0.375, 1.0, 0.875, 0.75, 0.875, 0.5, 0.875, 0.5, 0.875, 0.75, 0.125, 0.5, 0.125, 0.75, 0.125, 0.75, 0.125, 0.5, 0.875, 0.75, 0.875, 0.5, 0.875, 0.5, 0.875, 0.75, 0.125, 0.5, 0.125, 0.75, 0.125, 0.75, 0.125, 0.5, 0.625, 0.25, 0.375, 0.25, 0.375, 0.25, 0.625, 0.25, 0.375, 1.0, 0.625, 1.0, 0.625, 1.0, 0.375, 1.0, 0.625, 0.25, 0.375, 0.25, 0.375, 0.25, 0.625, 0.25, 0.125, 0.5, 0.125, 0.75, 0.125, 0.75, 0.125, 0.5, 0.625, 0.25, 0.375, 0.25, 0.375, 0.25, 0.625, 0.25, 0.375, 1.0, 0.625, 1.0, 0.625, 1.0, 0.375, 1.0, 0.375, 0.0, 0.625, 0.0, 0.625, 0.25, 0.375, 0.25, 0.375, 1.0, 0.625, 1.0, 0.625, 1.0, 0.375, 1.0, 0.875, 0.75, 0.875, 0.5, 0.875, 0.5, 0.875, 0.75, 0.125, 0.5, 0.125, 0.75, 0.125, 0.75, 0.125, 0.5])
me_cube_003.update()

# ---- objects
ob_empty = bpy.data.objects.new('Empty', None)
ob_cube_001 = bpy.data.objects.new('Cube.001', me_cube_003)

# ---- transforms, parenting, visibility, modifiers, constraints
ob_empty.location = (-6.058, -5.524e-08, 0.4111)
ob_empty.rotation_euler = (1.571, 0.0, 3.142)
ob_empty.empty_display_type = 'IMAGE'
ob_empty.empty_display_size = 8.766
ob_empty.empty_image_offset = (-0.9256, -0.5161)
ob_empty.empty_image_depth = 'BACK'
ob_empty.show_empty_image_perspective = False
ob_empty.empty_image_side = 'FRONT'
ob_empty.color = (1.0, 1.0, 1.0, 0.2183)
ob_cube_001.location = (0.4213, -0.02465, -0.2757)
ob_cube_001.rotation_euler = (0.0028, 0.2077, -3.108)
ob_cube_001.scale = (0.4489, 0.2786, 0.1398)

# ---- collection membership
col_collection.objects.link(ob_empty)
col_collection.objects.link(ob_cube_001)

# ---- scene / render settings (as saved in the file)
scene.frame_start = 1; scene.frame_end = 250; scene.frame_set(1)
scene.render.engine = 'BLENDER_EEVEE_NEXT'
bpy.context.view_layer.update()

# ---- added for rendering (the .blend has no active camera and no usable light): camera, sun
cam_auto = bpy.data.cameras.new('AutoCamera')
cam_auto.lens = 50.0
cam_auto.sensor_width = 36.0
cam_auto.clip_end = 1000.0
ob_auto_camera = bpy.data.objects.new('AutoCamera', cam_auto)
scene.collection.objects.link(ob_auto_camera)
ob_auto_camera.location = (3.96704, -6.4758, 3.19127)
ob_auto_camera.rotation_euler = (1.09748, -7.21219e-08, 0.694738)
scene.camera = ob_auto_camera
light_auto_sun = bpy.data.lights.new('AutoSun', 'SUN')
light_auto_sun.energy = 3.0
light_auto_sun.angle = 0.0523599
ob_auto_sun = bpy.data.objects.new('AutoSun', light_auto_sun)
scene.collection.objects.link(ob_auto_sun)
ob_auto_sun.rotation_euler = (0.872665, 0.174533, 0.523599)
bpy.context.view_layer.update()
